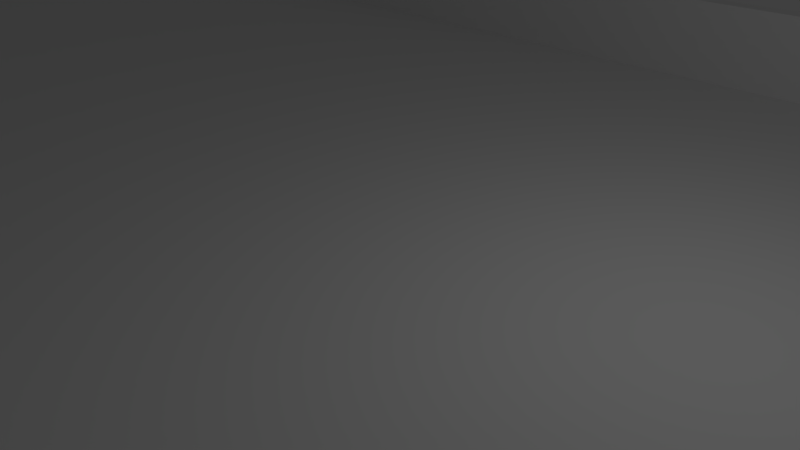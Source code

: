 # Source: curve.blend  (saved by Blender 2.72.0; exported with 4.5.12 LTS)
import bpy
from mathutils import Matrix  # noqa: F401  (used for matrix-valued properties, if any)

bpy.ops.wm.read_factory_settings(use_empty=True)
scene = bpy.context.scene
scene.name = 'Scene'

# ---- collections
col_collection_1 = bpy.data.collections.new('Collection 1'); scene.collection.children.link(col_collection_1)

# ---- materials (node trees are filled in below, after node groups)
mat_rect = bpy.data.materials.new('rect')
mat_rect.alpha_threshold = 0.0
mat_rect.use_transparent_shadow = False
mat_rect.roughness = 0.5
mat_rect.line_color = (0.0, 0.0, 0.0, 1.0)
mat_curve = bpy.data.materials.new('curve')
mat_curve.alpha_threshold = 0.0
mat_curve.use_transparent_shadow = False
mat_curve.roughness = 0.5
mat_curve.line_color = (0.0, 0.0, 0.0, 1.0)

# ---- material node trees

# ---- world
world_world = bpy.data.worlds.new('World'); scene.world = world_world
world_world.color = (0.05088, 0.05088, 0.05088)
world_world.use_sun_shadow = False
world_world.sun_shadow_jitter_overblur = 0.0
world_world.cycles.sampling_method = 'MANUAL'
world_world.cycles.sample_map_resolution = 256

# ---- cameras
cam_camera = bpy.data.cameras.new('Camera')
cam_camera.clip_end = 100.0
cam_camera.lens = 35.0
cam_camera.sensor_width = 32.0
cam_camera.sensor_height = 18.0
cam_camera.ortho_scale = 7.314
cam_camera.dof.focus_distance = 0.0
cam_camera.dof.aperture_fstop = 128.0

# ---- lights
light_lamp = bpy.data.lights.new('Lamp', 'POINT')
light_lamp.transmission_factor = 0.0
light_lamp.cutoff_distance = 30.0
light_lamp.energy = 100.0
light_lamp.shadow_buffer_clip_start = 1.001
light_lamp.shadow_soft_size = 0.1
light_lamp.shadow_maximum_resolution = 0.006
light_lamp.use_absolute_resolution = True
light_lamp.cycles.use_multiple_importance_sampling = False

# ---- meshes
me_rect = bpy.data.meshes.new('rect')
me_rect.from_pydata([(-29.19, -9.086, -0.1841), (-31.36, -9.101, -0.1654), (-29.33, 8.942, 0.3583), (-29.19, -9.085, 0.358), (-31.35, -9.101, 0.3767), (-31.5, 8.927, 0.377), (-29.19, -9.086, -0.1841), (-31.36, -9.101, -0.1654), (-29.19, -9.085, 0.358), (-31.35, -9.101, 0.3767), (-29.19, -9.585, -0.1841), (-31.35, -9.601, -0.1654), (-29.18, -9.585, 0.358), (-31.35, -9.601, 0.3767), (-29.17, -9.178, 1.858), (-31.34, -9.193, 1.877), (-29.17, -9.493, 1.858), (-31.33, -9.509, 1.877), (-29.34, 8.942, -0.1838), (-31.5, 8.926, -0.1651), (-29.33, 8.942, 0.3583), (-31.5, 8.927, 0.377), (-29.34, 8.942, -0.1838), (-31.5, 8.926, -0.1651), (-29.33, 8.942, 0.3583), (-31.5, 8.927, 0.377), (-29.34, 9.442, -0.1838), (-31.51, 9.426, -0.1651), (-29.34, 9.442, 0.3584), (-31.5, 9.427, 0.377), (-29.32, 9.034, 1.858), (-31.48, 9.019, 1.877), (-29.32, 9.35, 1.858), (-31.49, 9.334, 1.877), (-27.02, -9.07, -0.2027), (-29.19, -9.086, -0.1841), (-27.16, 8.957, 0.3397), (-27.02, -9.07, 0.3394), (-29.19, -9.085, 0.358), (-29.33, 8.942, 0.3583), (-27.02, -9.07, -0.2027), (-29.19, -9.086, -0.1841), (-27.02, -9.07, 0.3394), (-29.19, -9.085, 0.358), (-27.02, -9.57, -0.2027), (-29.19, -9.585, -0.1841), (-27.02, -9.57, 0.3394), (-29.18, -9.585, 0.358), (-27.0, -9.162, 1.839), (-29.17, -9.178, 1.858), (-27.0, -9.478, 1.839), (-29.17, -9.493, 1.858), (-27.17, 8.957, -0.2024), (-29.34, 8.942, -0.1838), (-27.16, 8.957, 0.3397), (-29.33, 8.942, 0.3583), (-27.17, 8.957, -0.2024), (-29.34, 8.942, -0.1838), (-27.16, 8.957, 0.3397), (-29.33, 8.942, 0.3583), (-27.17, 9.457, -0.2024), (-29.34, 9.442, -0.1838), (-27.17, 9.457, 0.3397), (-29.34, 9.442, 0.3584), (-27.15, 9.05, 1.84), (-29.32, 9.034, 1.858), (-27.15, 9.365, 1.84), (-29.32, 9.35, 1.858), (-24.86, -9.055, -0.2214), (-27.02, -9.07, -0.2027), (-25.0, 8.973, 0.321), (-24.85, -9.055, 0.3207), (-27.02, -9.07, 0.3394), (-27.16, 8.957, 0.3397), (-24.86, -9.055, -0.2214), (-27.02, -9.07, -0.2027), (-24.85, -9.055, 0.3207), (-27.02, -9.07, 0.3394), (-24.85, -9.555, -0.2214), (-27.02, -9.57, -0.2027), (-24.85, -9.555, 0.3207), (-27.02, -9.57, 0.3394), (-24.84, -9.147, 1.821), (-27.0, -9.162, 1.839), (-24.83, -9.462, 1.821), (-27.0, -9.478, 1.839), (-25.0, 8.973, -0.2211), (-27.17, 8.957, -0.2024), (-25.0, 8.973, 0.321), (-27.16, 8.957, 0.3397), (-25.0, 8.973, -0.2211), (-27.17, 8.957, -0.2024), (-25.0, 8.973, 0.321), (-27.16, 8.957, 0.3397), (-25.01, 9.473, -0.2211), (-27.17, 9.457, -0.2024), (-25.0, 9.473, 0.3211), (-27.17, 9.457, 0.3397), (-24.98, 9.065, 1.821), (-27.15, 9.05, 1.84), (-24.99, 9.38, 1.821), (-27.15, 9.365, 1.84), (-22.69, -9.039, -0.24), (-24.86, -9.055, -0.2214), (-22.83, 8.988, 0.3024), (-22.69, -9.039, 0.3021), (-24.85, -9.055, 0.3207), (-25.0, 8.973, 0.321), (-22.69, -9.039, -0.24), (-24.86, -9.055, -0.2214), (-22.69, -9.039, 0.3021), (-24.85, -9.055, 0.3207), (-22.69, -9.539, -0.24), (-24.85, -9.555, -0.2214), (-22.68, -9.539, 0.3021), (-24.85, -9.555, 0.3207), (-22.67, -9.132, 1.802), (-24.84, -9.147, 1.821), (-22.67, -9.447, 1.802), (-24.83, -9.462, 1.821), (-22.84, 8.988, -0.2397), (-25.0, 8.973, -0.2211), (-22.83, 8.988, 0.3024), (-25.0, 8.973, 0.321), (-22.84, 8.988, -0.2397), (-25.0, 8.973, -0.2211), (-22.83, 8.988, 0.3024), (-25.0, 8.973, 0.321), (-22.84, 9.488, -0.2397), (-25.01, 9.473, -0.2211), (-22.84, 9.488, 0.3024), (-25.0, 9.473, 0.3211), (-22.82, 9.08, 1.802), (-24.98, 9.065, 1.821), (-22.82, 9.396, 1.802), (-24.99, 9.38, 1.821), (-20.53, -9.024, -0.2587), (-22.69, -9.039, -0.24), (-20.66, 9.003, 0.2837), (-20.52, -9.024, 0.2834), (-22.69, -9.039, 0.3021), (-22.83, 8.988, 0.3024), (-20.53, -9.024, -0.2587), (-22.69, -9.039, -0.24), (-20.52, -9.024, 0.2834), (-22.69, -9.039, 0.3021), (-20.52, -9.524, -0.2587), (-22.69, -9.539, -0.24), (-20.52, -9.524, 0.2834), (-22.68, -9.539, 0.3021), (-20.5, -9.116, 1.783), (-22.67, -9.132, 1.802), (-20.5, -9.432, 1.783), (-22.67, -9.447, 1.802), (-20.67, 9.003, -0.2584), (-22.84, 8.988, -0.2397), (-20.66, 9.003, 0.2837), (-22.83, 8.988, 0.3024), (-20.67, 9.003, -0.2584), (-22.84, 8.988, -0.2397), (-20.66, 9.003, 0.2837), (-22.83, 8.988, 0.3024), (-20.67, 9.503, -0.2584), (-22.84, 9.488, -0.2397), (-20.67, 9.503, 0.2838), (-22.84, 9.488, 0.3024), (-20.65, 9.096, 1.784), (-22.82, 9.08, 1.802), (-20.65, 9.411, 1.784), (-22.82, 9.396, 1.802), (-18.42, -9.009, -0.2768), (-20.53, -9.024, -0.2587), (-18.55, 9.018, 0.2655), (-18.41, -9.009, 0.2653), (-20.52, -9.024, 0.2834), (-20.66, 9.003, 0.2837), (-18.42, -9.009, -0.2768), (-20.53, -9.024, -0.2587), (-18.41, -9.009, 0.2653), (-20.52, -9.024, 0.2834), (-18.41, -9.509, -0.2768), (-20.52, -9.524, -0.2587), (-18.41, -9.509, 0.2653), (-20.52, -9.524, 0.2834), (-18.4, -9.101, 1.765), (-20.5, -9.116, 1.783), (-18.39, -9.417, 1.765), (-20.5, -9.432, 1.783), (-18.56, 9.018, -0.2766), (-20.67, 9.003, -0.2584), (-18.55, 9.018, 0.2655), (-20.66, 9.003, 0.2837), (-18.56, 9.018, -0.2766), (-20.67, 9.003, -0.2584), (-18.55, 9.018, 0.2655), (-20.66, 9.003, 0.2837), (-18.56, 9.518, -0.2766), (-20.67, 9.503, -0.2584), (-18.55, 9.518, 0.2655), (-20.67, 9.503, 0.2838), (-18.54, 9.111, 1.765), (-20.65, 9.096, 1.784), (-18.54, 9.426, 1.765), (-20.65, 9.411, 1.784), (-16.42, -8.995, -0.294), (-18.42, -9.009, -0.2768), (-16.54, 9.032, 0.2482), (-16.41, -8.995, 0.2481), (-18.41, -9.009, 0.2653), (-18.55, 9.018, 0.2655), (-16.42, -8.995, -0.294), (-18.42, -9.009, -0.2768), (-16.41, -8.995, 0.2481), (-18.41, -9.009, 0.2653), (-16.41, -9.495, -0.294), (-18.41, -9.509, -0.2768), (-16.41, -9.495, 0.2481), (-18.41, -9.509, 0.2653), (-16.4, -9.087, 1.748), (-18.4, -9.101, 1.765), (-16.4, -9.403, 1.748), (-18.39, -9.417, 1.765), (-16.54, 9.032, -0.2939), (-18.56, 9.018, -0.2766), (-16.54, 9.033, 0.2482), (-18.55, 9.018, 0.2655), (-16.54, 9.032, -0.2939), (-18.56, 9.018, -0.2766), (-16.54, 9.033, 0.2482), (-18.55, 9.018, 0.2655), (-16.55, 9.532, -0.2939), (-18.56, 9.518, -0.2766), (-16.54, 9.532, 0.2482), (-18.55, 9.518, 0.2655), (-16.53, 9.125, 1.748), (-18.54, 9.111, 1.765), (-16.53, 9.44, 1.748), (-18.54, 9.426, 1.765), (-14.42, -8.981, -0.3112), (-16.42, -8.995, -0.294), (-14.53, 9.047, 0.2309), (-14.42, -8.981, 0.2309), (-16.41, -8.995, 0.2481), (-16.54, 9.033, 0.2482), (-14.42, -8.981, -0.3112), (-16.42, -8.995, -0.294), (-14.42, -8.981, 0.2309), (-16.41, -8.995, 0.2481), (-14.42, -9.481, -0.3112), (-16.41, -9.495, -0.294), (-14.41, -9.481, 0.2309), (-16.41, -9.495, 0.2481), (-14.4, -9.073, 1.731), (-16.4, -9.087, 1.748), (-14.4, -9.389, 1.731), (-16.4, -9.403, 1.748), (-14.53, 9.047, -0.3112), (-16.54, 9.032, -0.2939), (-14.53, 9.047, 0.2309), (-16.54, 9.032, 0.2482), (-14.53, 9.047, -0.3112), (-16.54, 9.032, -0.2939), (-14.53, 9.047, 0.2309), (-16.54, 9.032, 0.2482), (-14.53, 9.547, -0.3112), (-16.55, 9.532, -0.2939), (-14.53, 9.547, 0.2309), (-16.54, 9.532, 0.2482), (-14.52, 9.139, 1.731), (-16.53, 9.125, 1.748), (-14.52, 9.455, 1.731), (-16.53, 9.44, 1.748), (-12.42, -8.971, -0.3238), (-14.42, -8.981, -0.3112), (-12.51, 9.057, 0.2182), (-12.42, -8.971, 0.2183), (-14.42, -8.981, 0.2309), (-14.53, 9.047, 0.2309), (-12.42, -8.971, -0.3238), (-14.42, -8.981, -0.3112), (-12.42, -8.971, 0.2183), (-14.42, -8.981, 0.2309), (-12.42, -9.471, -0.3238), (-14.42, -9.481, -0.3112), (-12.42, -9.471, 0.2183), (-14.41, -9.481, 0.2309), (-12.41, -9.063, 1.718), (-14.4, -9.073, 1.731), (-12.41, -9.378, 1.718), (-14.4, -9.389, 1.731), (-12.52, 9.057, -0.3239), (-14.53, 9.047, -0.3112), (-12.51, 9.057, 0.2182), (-14.53, 9.047, 0.2309), (-12.52, 9.057, -0.3239), (-14.53, 9.047, -0.3112), (-12.51, 9.057, 0.2182), (-14.53, 9.047, 0.2309), (-12.52, 9.557, -0.3239), (-14.53, 9.547, -0.3112), (-12.52, 9.557, 0.2182), (-14.53, 9.547, 0.2309), (-12.5, 9.149, 1.718), (-14.52, 9.139, 1.731), (-12.51, 9.465, 1.718), (-14.52, 9.455, 1.731), (-10.42, -8.961, -0.3358), (-12.42, -8.971, -0.3238), (-10.5, 9.067, 0.2062), (-10.42, -8.961, 0.2064), (-12.42, -8.971, 0.2183), (-12.51, 9.057, 0.2182), (-10.42, -8.961, -0.3358), (-12.42, -8.971, -0.3238), (-10.42, -8.961, 0.2064), (-12.42, -8.971, 0.2183), (-10.42, -9.461, -0.3358), (-12.42, -9.471, -0.3238), (-10.42, -9.461, 0.2064), (-12.42, -9.471, 0.2183), (-10.41, -9.053, 1.706), (-12.41, -9.063, 1.718), (-10.41, -9.368, 1.706), (-12.41, -9.378, 1.718), (-10.5, 9.067, -0.336), (-12.52, 9.057, -0.3239), (-10.5, 9.067, 0.2062), (-12.51, 9.057, 0.2182), (-10.5, 9.067, -0.336), (-12.52, 9.057, -0.3239), (-10.5, 9.067, 0.2062), (-12.51, 9.057, 0.2182), (-10.51, 9.567, -0.336), (-12.52, 9.557, -0.3239), (-10.5, 9.567, 0.2062), (-12.52, 9.557, 0.2182), (-10.49, 9.159, 1.706), (-12.5, 9.149, 1.718), (-10.49, 9.475, 1.706), (-12.51, 9.465, 1.718), (-8.427, -8.953, -0.3453), (-10.42, -8.961, -0.3358), (-8.487, 9.075, 0.1966), (-8.425, -8.953, 0.1969), (-10.42, -8.961, 0.2064), (-10.5, 9.067, 0.2062), (-8.427, -8.953, -0.3453), (-10.42, -8.961, -0.3358), (-8.425, -8.953, 0.1969), (-10.42, -8.961, 0.2064), (-8.426, -9.453, -0.3452), (-10.42, -9.461, -0.3358), (-8.423, -9.453, 0.1969), (-10.42, -9.461, 0.2064), (-8.419, -9.045, 1.697), (-10.41, -9.053, 1.706), (-8.418, -9.361, 1.697), (-10.41, -9.368, 1.706), (-8.489, 9.075, -0.3455), (-10.5, 9.067, -0.336), (-8.487, 9.075, 0.1966), (-10.5, 9.067, 0.2062), (-8.489, 9.075, -0.3455), (-10.5, 9.067, -0.336), (-8.487, 9.075, 0.1966), (-10.5, 9.067, 0.2062), (-8.491, 9.575, -0.3455), (-10.51, 9.567, -0.336), (-8.489, 9.575, 0.1966), (-10.5, 9.567, 0.2062), (-8.481, 9.167, 1.697), (-10.49, 9.159, 1.706), (-8.482, 9.483, 1.697), (-10.49, 9.475, 1.706), (-6.43, -8.948, -0.3514), (-8.427, -8.953, -0.3453), (-6.473, 9.08, 0.1903), (-6.428, -8.948, 0.1907), (-8.425, -8.953, 0.1969), (-8.487, 9.075, 0.1966), (-6.43, -8.948, -0.3514), (-8.427, -8.953, -0.3453), (-6.428, -8.948, 0.1907), (-8.425, -8.953, 0.1969), (-6.429, -9.448, -0.3514), (-8.426, -9.453, -0.3452), (-6.427, -9.448, 0.1907), (-8.423, -9.453, 0.1969), (-6.423, -9.04, 1.691), (-8.419, -9.045, 1.697), (-6.423, -9.356, 1.691), (-8.417, -9.361, 1.697), (-6.475, 9.08, -0.3518), (-8.489, 9.075, -0.3455), (-6.473, 9.08, 0.1903), (-8.487, 9.075, 0.1966), (-6.475, 9.08, -0.3518), (-8.489, 9.075, -0.3455), (-6.473, 9.08, 0.1903), (-8.487, 9.075, 0.1966), (-6.476, 9.58, -0.3518), (-8.491, 9.575, -0.3455), (-6.474, 9.58, 0.1903), (-8.489, 9.575, 0.1966), (-6.469, 9.172, 1.69), (-8.481, 9.167, 1.697), (-6.47, 9.488, 1.69), (-8.482, 9.483, 1.697), (-4.432, -8.943, -0.3577), (-6.43, -8.948, -0.3514), (-4.459, 9.085, 0.1841), (-4.431, -8.943, 0.1845), (-6.428, -8.948, 0.1907), (-6.473, 9.08, 0.1903), (-4.432, -8.943, -0.3577), (-6.43, -8.948, -0.3514), (-4.431, -8.943, 0.1845), (-6.428, -8.948, 0.1907), (-4.432, -9.443, -0.3576), (-6.429, -9.448, -0.3514), (-4.431, -9.443, 0.1845), (-6.427, -9.448, 0.1907), (-4.428, -9.035, 1.684), (-6.423, -9.04, 1.691), (-4.428, -9.35, 1.684), (-6.423, -9.356, 1.691), (-4.46, 9.085, -0.358), (-6.475, 9.08, -0.3518), (-4.459, 9.085, 0.1841), (-6.473, 9.08, 0.1903), (-4.46, 9.085, -0.358), (-6.475, 9.08, -0.3518), (-4.459, 9.085, 0.1841), (-6.473, 9.08, 0.1903), (-4.461, 9.585, -0.358), (-6.476, 9.58, -0.3518), (-4.46, 9.585, 0.1841), (-6.474, 9.58, 0.1903), (-4.456, 9.177, 1.684), (-6.469, 9.172, 1.69), (-4.457, 9.493, 1.684), (-6.47, 9.488, 1.69), (-2.434, -8.942, -0.3586), (-4.432, -8.943, -0.3577), (-2.447, 9.086, 0.1831), (-2.434, -8.942, 0.1835), (-4.431, -8.943, 0.1845), (-4.459, 9.085, 0.1841), (-2.434, -8.942, -0.3586), (-4.432, -8.943, -0.3577), (-2.434, -8.942, 0.1835), (-4.431, -8.943, 0.1845), (-2.434, -9.442, -0.3586), (-4.432, -9.443, -0.3576), (-2.434, -9.442, 0.1836), (-4.431, -9.443, 0.1845), (-2.433, -9.034, 1.684), (-4.428, -9.035, 1.684), (-2.432, -9.35, 1.684), (-4.428, -9.35, 1.684), (-2.447, 9.086, -0.359), (-4.46, 9.085, -0.358), (-2.447, 9.086, 0.1831), (-4.459, 9.085, 0.1841), (-2.447, 9.086, -0.359), (-4.46, 9.085, -0.358), (-2.447, 9.086, 0.1831), (-4.459, 9.085, 0.1841), (-2.447, 9.586, -0.359), (-4.461, 9.585, -0.358), (-2.447, 9.586, 0.1831), (-4.46, 9.585, 0.1841), (-2.445, 9.178, 1.683), (-4.456, 9.177, 1.684), (-2.446, 9.494, 1.683), (-4.457, 9.493, 1.684), (-0.4367, -8.941, -0.3594), (-2.434, -8.942, -0.3586), (-0.4343, 9.087, 0.1823), (-0.4367, -8.941, 0.1827), (-2.434, -8.942, 0.1835), (-2.447, 9.086, 0.1831), (-0.4367, -8.941, -0.3594), (-2.434, -8.942, -0.3586), (-0.4367, -8.941, 0.1827), (-2.434, -8.942, 0.1835), (-0.4367, -9.441, -0.3594), (-2.434, -9.442, -0.3586), (-0.4368, -9.441, 0.1827), (-2.434, -9.442, 0.1836), (-0.437, -9.033, 1.683), (-2.433, -9.034, 1.684), (-0.437, -9.349, 1.683), (-2.432, -9.35, 1.684), (-0.4342, 9.087, -0.3598), (-2.447, 9.086, -0.359), (-0.4343, 9.087, 0.1823), (-2.447, 9.086, 0.1831), (-0.4342, 9.087, -0.3598), (-2.447, 9.086, -0.359), (-0.4343, 9.087, 0.1823), (-2.447, 9.086, 0.1831), (-0.4342, 9.587, -0.3598), (-2.447, 9.586, -0.359), (-0.4342, 9.587, 0.1823), (-2.447, 9.586, 0.1831), (-0.4345, 9.179, 1.682), (-2.445, 9.178, 1.683), (-0.4345, 9.495, 1.682), (-2.446, 9.494, 1.683), (1.562, -8.942, -0.358), (-0.4367, -8.941, -0.3594), (1.576, 9.086, 0.1837), (1.561, -8.942, 0.1841), (-0.4367, -8.941, 0.1827), (-0.4343, 9.087, 0.1823), (1.562, -8.942, -0.358), (-0.4367, -8.941, -0.3594), (1.561, -8.942, 0.1841), (-0.4367, -8.941, 0.1827), (1.561, -9.442, -0.358), (-0.4367, -9.441, -0.3594), (1.561, -9.442, 0.1841), (-0.4368, -9.441, 0.1827), (1.559, -9.035, 1.684), (-0.437, -9.033, 1.683), (1.559, -9.35, 1.684), (-0.437, -9.349, 1.683), (1.577, 9.086, -0.3584), (-0.4342, 9.087, -0.3598), (1.576, 9.086, 0.1837), (-0.4343, 9.087, 0.1823), (1.577, 9.086, -0.3584), (-0.4342, 9.087, -0.3598), (1.576, 9.086, 0.1837), (-0.4343, 9.087, 0.1823), (1.577, 9.586, -0.3584), (-0.4342, 9.587, -0.3598), (1.577, 9.586, 0.1837), (-0.4342, 9.587, 0.1823), (1.575, 9.178, 1.684), (-0.4345, 9.179, 1.682), (1.575, 9.493, 1.684), (-0.4345, 9.495, 1.682), (3.56, -8.945, -0.3546), (1.562, -8.942, -0.358), (3.585, 9.083, 0.1872), (3.559, -8.945, 0.1876), (1.561, -8.942, 0.1841), (1.576, 9.086, 0.1837), (3.56, -8.945, -0.3546), (1.562, -8.942, -0.358), (3.559, -8.945, 0.1876), (1.561, -8.942, 0.1841), (3.559, -9.445, -0.3546), (1.561, -9.442, -0.358), (3.558, -9.445, 0.1876), (1.561, -9.442, 0.1841), (3.556, -9.037, 1.688), (1.559, -9.035, 1.684), (3.556, -9.353, 1.688), (1.559, -9.35, 1.684), (3.586, 9.083, -0.355), (1.577, 9.086, -0.3584), (3.585, 9.083, 0.1872), (1.576, 9.086, 0.1837), (3.586, 9.083, -0.355), (1.577, 9.086, -0.3584), (3.585, 9.083, 0.1872), (1.576, 9.086, 0.1837), (3.587, 9.583, -0.355), (1.577, 9.586, -0.3584), (3.586, 9.583, 0.1872), (1.577, 9.586, 0.1837), (3.583, 9.175, 1.687), (1.575, 9.178, 1.684), (3.583, 9.491, 1.687), (1.575, 9.493, 1.684), (5.558, -8.948, -0.3509), (3.56, -8.945, -0.3546), (5.594, 9.08, 0.1908), (5.557, -8.948, 0.1912), (3.559, -8.945, 0.1876), (3.585, 9.083, 0.1872), (5.558, -8.948, -0.3509), (3.56, -8.945, -0.3546), (5.557, -8.948, 0.1912), (3.559, -8.945, 0.1876), (5.557, -9.448, -0.3509), (3.559, -9.445, -0.3546), (5.556, -9.448, 0.1912), (3.558, -9.445, 0.1876), (5.553, -9.04, 1.691), (3.556, -9.037, 1.688), (5.553, -9.356, 1.691), (3.556, -9.353, 1.688), (5.595, 9.08, -0.3513), (3.586, 9.083, -0.355), (5.594, 9.08, 0.1908), (3.585, 9.083, 0.1872), (5.595, 9.08, -0.3513), (3.586, 9.083, -0.355), (5.594, 9.08, 0.1908), (3.585, 9.083, 0.1872), (5.596, 9.58, -0.3513), (3.587, 9.583, -0.355), (5.595, 9.58, 0.1908), (3.586, 9.583, 0.1872), (5.59, 9.172, 1.691), (3.583, 9.175, 1.687), (5.591, 9.488, 1.691), (3.583, 9.491, 1.687), (7.558, -8.953, -0.3448), (5.558, -8.948, -0.3509), (7.598, 9.075, 0.1969), (7.556, -8.953, 0.1973), (5.557, -8.948, 0.1912), (5.594, 9.08, 0.1908), (7.558, -8.953, -0.3448), (5.558, -8.948, -0.3509), (7.556, -8.953, 0.1973), (5.557, -8.948, 0.1912), (7.557, -9.453, -0.3448), (5.557, -9.448, -0.3509), (7.555, -9.453, 0.1973), (5.556, -9.448, 0.1912), (7.552, -9.045, 1.697), (5.553, -9.04, 1.691), (7.551, -9.361, 1.697), (5.553, -9.356, 1.691), (7.6, 9.075, -0.3452), (5.595, 9.08, -0.3513), (7.598, 9.075, 0.1969), (5.594, 9.08, 0.1908), (7.6, 9.075, -0.3452), (5.595, 9.08, -0.3513), (7.598, 9.075, 0.1969), (5.594, 9.08, 0.1908), (7.601, 9.575, -0.3452), (5.596, 9.58, -0.3513), (7.599, 9.575, 0.1969), (5.595, 9.58, 0.1908), (7.594, 9.167, 1.697), (5.59, 9.172, 1.691), (7.595, 9.483, 1.697), (5.591, 9.488, 1.691), (9.557, -8.958, -0.3387), (7.558, -8.953, -0.3448), (9.602, 9.07, 0.2031), (9.555, -8.958, 0.2034), (7.556, -8.953, 0.1973), (7.598, 9.075, 0.1969), (9.557, -8.958, -0.3387), (7.558, -8.953, -0.3448), (9.555, -8.958, 0.2034), (7.556, -8.953, 0.1973), (9.556, -9.458, -0.3387), (7.557, -9.453, -0.3448), (9.554, -9.458, 0.2034), (7.555, -9.453, 0.1973), (9.55, -9.05, 1.703), (7.552, -9.045, 1.697), (9.549, -9.366, 1.703), (7.551, -9.361, 1.697), (9.604, 9.07, -0.3391), (7.6, 9.075, -0.3452), (9.602, 9.07, 0.2031), (7.598, 9.075, 0.197), (9.604, 9.07, -0.3391), (7.6, 9.075, -0.3452), (9.602, 9.07, 0.2031), (7.598, 9.075, 0.197), (9.606, 9.57, -0.3391), (7.601, 9.575, -0.3452), (9.604, 9.57, 0.2031), (7.599, 9.575, 0.1969), (9.598, 9.162, 1.703), (7.594, 9.167, 1.697), (9.599, 9.478, 1.703), (7.595, 9.483, 1.697), (11.56, -8.964, -0.332), (9.557, -8.958, -0.3387), (11.6, 9.064, 0.2098), (11.55, -8.964, 0.2101), (9.555, -8.958, 0.2034), (9.602, 9.07, 0.2031), (11.56, -8.964, -0.332), (9.557, -8.958, -0.3387), (11.55, -8.964, 0.2101), (9.555, -8.958, 0.2034), (11.56, -9.464, -0.332), (9.556, -9.458, -0.3387), (11.55, -9.464, 0.2101), (9.554, -9.458, 0.2034), (11.55, -9.056, 1.71), (9.55, -9.05, 1.703), (11.55, -9.372, 1.71), (9.549, -9.366, 1.703), (11.61, 9.064, -0.3324), (9.604, 9.07, -0.3391), (11.6, 9.064, 0.2098), (9.602, 9.07, 0.2031), (11.61, 9.064, -0.3324), (9.604, 9.07, -0.3391), (11.6, 9.064, 0.2098), (9.602, 9.07, 0.2031), (11.61, 9.564, -0.3324), (9.606, 9.57, -0.3391), (11.61, 9.564, 0.2098), (9.604, 9.57, 0.203), (11.6, 9.156, 1.71), (9.598, 9.162, 1.703), (11.6, 9.472, 1.71), (9.599, 9.478, 1.703), (13.56, -8.97, -0.325), (11.56, -8.964, -0.332), (13.61, 9.058, 0.2169), (13.55, -8.97, 0.2172), (11.55, -8.964, 0.2101), (11.6, 9.064, 0.2098), (13.56, -8.97, -0.325), (11.56, -8.964, -0.332), (13.55, -8.97, 0.2172), (11.55, -8.964, 0.2101), (13.55, -9.47, -0.325), (11.56, -9.464, -0.332), (13.55, -9.47, 0.2172), (11.55, -9.464, 0.2101), (13.55, -9.062, 1.717), (11.55, -9.056, 1.71), (13.55, -9.377, 1.717), (11.55, -9.372, 1.71), (13.61, 9.058, -0.3253), (11.61, 9.064, -0.3324), (13.61, 9.058, 0.2169), (11.6, 9.064, 0.2098), (13.61, 9.058, -0.3253), (11.61, 9.064, -0.3324), (13.61, 9.058, 0.2169), (11.6, 9.064, 0.2098), (13.61, 9.558, -0.3253), (11.61, 9.564, -0.3324), (13.61, 9.558, 0.2168), (11.61, 9.564, 0.2098), (13.6, 9.151, 1.717), (11.6, 9.156, 1.71), (13.6, 9.466, 1.717), (11.6, 9.472, 1.71), (15.56, -8.975, -0.3179), (13.56, -8.97, -0.325), (15.61, 9.053, 0.2239), (15.55, -8.975, 0.2242), (13.55, -8.97, 0.2172), (13.61, 9.058, 0.2169), (15.56, -8.975, -0.3179), (13.56, -8.97, -0.325), (15.55, -8.975, 0.2242), (13.55, -8.97, 0.2172), (15.55, -9.475, -0.3179), (13.55, -9.47, -0.325), (15.55, -9.475, 0.2242), (13.55, -9.47, 0.2172), (15.55, -9.068, 1.724), (13.55, -9.062, 1.717), (15.55, -9.383, 1.724), (13.55, -9.377, 1.717), (15.61, 9.053, -0.3183), (13.61, 9.058, -0.3253), (15.61, 9.053, 0.2239), (13.61, 9.058, 0.2169), (15.61, 9.053, -0.3183), (13.61, 9.058, -0.3253), (15.61, 9.053, 0.2239), (13.61, 9.058, 0.2169), (15.61, 9.553, -0.3183), (13.61, 9.558, -0.3253), (15.61, 9.553, 0.2239), (13.61, 9.558, 0.2168), (15.6, 9.145, 1.724), (13.6, 9.151, 1.717), (15.6, 9.46, 1.724), (13.6, 9.466, 1.717), (17.56, -8.981, -0.3112), (15.56, -8.975, -0.3179), (17.6, 9.047, 0.2306), (17.55, -8.981, 0.2309), (15.55, -8.975, 0.2242), (15.61, 9.053, 0.2239), (17.56, -8.981, -0.3112), (15.56, -8.975, -0.3179), (17.55, -8.981, 0.2309), (15.55, -8.975, 0.2242), (17.56, -9.481, -0.3112), (15.55, -9.475, -0.3179), (17.55, -9.481, 0.2309), (15.55, -9.475, 0.2242), (17.55, -9.073, 1.731), (15.55, -9.067, 1.724), (17.55, -9.389, 1.731), (15.55, -9.383, 1.724), (17.61, 9.047, -0.3116), (15.61, 9.053, -0.3183), (17.6, 9.047, 0.2306), (15.61, 9.053, 0.2239), (17.61, 9.047, -0.3116), (15.61, 9.053, -0.3183), (17.6, 9.047, 0.2306), (15.61, 9.053, 0.2239), (17.61, 9.547, -0.3116), (15.61, 9.553, -0.3183), (17.6, 9.547, 0.2306), (15.61, 9.553, 0.2239), (17.6, 9.139, 1.731), (15.6, 9.145, 1.724), (17.6, 9.455, 1.731), (15.6, 9.46, 1.724), (19.56, -8.986, -0.3045), (17.56, -8.981, -0.3112), (19.6, 9.042, 0.2373), (19.56, -8.986, 0.2376), (17.55, -8.981, 0.2309), (17.6, 9.047, 0.2306), (19.56, -8.986, -0.3045), (17.56, -8.981, -0.3112), (19.56, -8.986, 0.2376), (17.55, -8.981, 0.2309), (19.56, -9.486, -0.3045), (17.56, -9.481, -0.3112), (19.55, -9.486, 0.2376), (17.55, -9.481, 0.2309), (19.55, -9.079, 1.738), (17.55, -9.073, 1.731), (19.55, -9.394, 1.738), (17.55, -9.389, 1.731), (19.6, 9.041, -0.3049), (17.61, 9.047, -0.3116), (19.6, 9.042, 0.2373), (17.6, 9.047, 0.2306), (19.6, 9.041, -0.3049), (17.61, 9.047, -0.3116), (19.6, 9.042, 0.2373), (17.6, 9.047, 0.2306), (19.6, 9.541, -0.3049), (17.61, 9.547, -0.3116), (19.6, 9.542, 0.2373), (17.6, 9.547, 0.2306), (19.6, 9.134, 1.737), (17.6, 9.139, 1.731), (19.6, 9.449, 1.737), (17.6, 9.455, 1.731), (21.56, -8.991, -0.2987), (19.56, -8.986, -0.3045), (21.6, 9.037, 0.2431), (21.56, -8.991, 0.2434), (19.56, -8.986, 0.2376), (19.6, 9.042, 0.2373), (21.56, -8.991, -0.2987), (19.56, -8.986, -0.3045), (21.56, -8.991, 0.2434), (19.56, -8.986, 0.2376), (21.56, -9.491, -0.2987), (19.56, -9.486, -0.3045), (21.55, -9.491, 0.2434), (19.55, -9.486, 0.2376), (21.55, -9.083, 1.743), (19.55, -9.079, 1.738), (21.55, -9.399, 1.743), (19.55, -9.394, 1.738), (21.6, 9.037, -0.299), (19.6, 9.041, -0.3049), (21.6, 9.037, 0.2431), (19.6, 9.042, 0.2373), (21.6, 9.037, -0.299), (19.6, 9.041, -0.3049), (21.6, 9.037, 0.2431), (19.6, 9.042, 0.2373), (21.6, 9.537, -0.2991), (19.6, 9.541, -0.3049), (21.6, 9.537, 0.2431), (19.6, 9.542, 0.2373), (21.59, 9.129, 1.743), (19.6, 9.134, 1.737), (21.59, 9.445, 1.743), (19.6, 9.449, 1.737), (23.56, -8.996, -0.2932), (21.56, -8.991, -0.2987), (23.59, 9.032, 0.2486), (23.56, -8.996, 0.2489), (21.56, -8.991, 0.2434), (21.6, 9.037, 0.2431), (23.56, -8.996, -0.2932), (21.56, -8.991, -0.2987), (23.56, -8.996, 0.2489), (21.56, -8.991, 0.2434), (23.56, -9.496, -0.2932), (21.56, -9.491, -0.2987), (23.56, -9.496, 0.2489), (21.55, -9.491, 0.2434), (23.55, -9.088, 1.749), (21.55, -9.083, 1.743), (23.55, -9.403, 1.749), (21.55, -9.399, 1.743), (23.6, 9.032, -0.2936), (21.6, 9.037, -0.299), (23.59, 9.032, 0.2486), (21.6, 9.037, 0.2431), (23.6, 9.032, -0.2936), (21.6, 9.037, -0.299), (23.59, 9.032, 0.2486), (21.6, 9.037, 0.2431), (23.6, 9.532, -0.2936), (21.6, 9.537, -0.2991), (23.6, 9.532, 0.2485), (21.6, 9.537, 0.2431), (23.59, 9.124, 1.749), (21.59, 9.129, 1.743), (23.59, 9.44, 1.749), (21.59, 9.445, 1.743), (25.56, -9.0, -0.2881), (23.56, -8.996, -0.2932), (25.59, 9.028, 0.2536), (25.56, -9.0, 0.254), (23.56, -8.996, 0.2489), (23.59, 9.032, 0.2486), (25.56, -9.0, -0.2881), (23.56, -8.996, -0.2932), (25.56, -9.0, 0.254), (23.56, -8.996, 0.2489), (25.56, -9.5, -0.2881), (23.56, -9.496, -0.2932), (25.56, -9.5, 0.254), (23.56, -9.496, 0.2489), (25.55, -9.092, 1.754), (23.55, -9.088, 1.749), (25.55, -9.408, 1.754), (23.55, -9.403, 1.749), (25.59, 9.028, -0.2885), (23.6, 9.032, -0.2936), (25.59, 9.028, 0.2536), (23.59, 9.032, 0.2486), (25.59, 9.028, -0.2885), (23.6, 9.032, -0.2936), (25.59, 9.028, 0.2536), (23.59, 9.032, 0.2486), (25.59, 9.528, -0.2885), (23.6, 9.532, -0.2936), (25.59, 9.528, 0.2536), (23.6, 9.532, 0.2485), (25.59, 9.12, 1.754), (23.59, 9.124, 1.749), (25.59, 9.436, 1.754), (23.59, 9.44, 1.749), (27.56, -9.003, -0.2842), (25.56, -9.0, -0.2881), (27.59, 9.025, 0.2575), (27.56, -9.003, 0.2579), (25.56, -9.0, 0.254), (25.59, 9.028, 0.2536), (27.56, -9.003, -0.2842), (25.56, -9.0, -0.2881), (27.56, -9.003, 0.2579), (25.56, -9.0, 0.254), (27.56, -9.503, -0.2842), (25.56, -9.5, -0.2881), (27.56, -9.503, 0.2579), (25.56, -9.5, 0.254), (27.56, -9.095, 1.758), (25.55, -9.092, 1.754), (27.55, -9.411, 1.758), (25.55, -9.408, 1.754), (27.59, 9.025, -0.2846), (25.59, 9.028, -0.2885), (27.59, 9.025, 0.2575), (25.59, 9.028, 0.2536), (27.59, 9.025, -0.2846), (25.59, 9.028, -0.2885), (27.59, 9.025, 0.2575), (25.59, 9.028, 0.2536), (27.59, 9.525, -0.2846), (25.59, 9.528, -0.2885), (27.59, 9.525, 0.2575), (25.59, 9.528, 0.2536), (27.58, 9.117, 1.758), (25.59, 9.12, 1.754), (27.59, 9.433, 1.758), (25.59, 9.436, 1.754), (29.56, -9.006, -0.2803), (27.56, -9.003, -0.2842), (29.58, 9.022, 0.2615), (29.56, -9.006, 0.2618), (27.56, -9.003, 0.2579), (27.59, 9.025, 0.2575), (29.56, -9.006, -0.2803), (27.56, -9.003, -0.2842), (29.56, -9.006, 0.2618), (27.56, -9.003, 0.2579), (29.56, -9.506, -0.2803), (27.56, -9.503, -0.2842), (29.56, -9.506, 0.2619), (27.56, -9.503, 0.2579), (29.56, -9.098, 1.762), (27.56, -9.095, 1.758), (29.56, -9.414, 1.762), (27.55, -9.411, 1.758), (29.58, 9.022, -0.2807), (27.59, 9.025, -0.2846), (29.58, 9.022, 0.2615), (27.59, 9.025, 0.2575), (29.58, 9.022, -0.2807), (27.59, 9.025, -0.2846), (29.58, 9.022, 0.2615), (27.59, 9.025, 0.2575), (29.59, 9.522, -0.2807), (27.59, 9.525, -0.2846), (29.58, 9.522, 0.2615), (27.59, 9.525, 0.2575), (29.58, 9.114, 1.761), (27.58, 9.117, 1.758), (29.58, 9.429, 1.761), (27.59, 9.433, 1.758), (31.56, -9.009, -0.2776), (29.56, -9.006, -0.2803), (31.58, 9.019, 0.2642), (31.56, -9.009, 0.2645), (29.56, -9.006, 0.2618), (29.58, 9.022, 0.2615), (31.56, -9.009, -0.2776), (29.56, -9.006, -0.2803), (31.56, -9.009, 0.2645), (29.56, -9.006, 0.2618), (31.56, -9.509, -0.2776), (29.56, -9.506, -0.2803), (31.56, -9.509, 0.2645), (29.56, -9.506, 0.2619), (31.56, -9.101, 1.765), (29.56, -9.098, 1.762), (31.56, -9.416, 1.765), (29.56, -9.414, 1.762), (31.58, 9.019, -0.278), (29.58, 9.022, -0.2807), (31.58, 9.019, 0.2641), (29.58, 9.022, 0.2615), (31.58, 9.019, -0.278), (29.58, 9.022, -0.2807), (31.58, 9.019, 0.2641), (29.58, 9.022, 0.2615), (31.58, 9.519, -0.278), (29.59, 9.522, -0.2807), (31.58, 9.519, 0.2641), (29.58, 9.522, 0.2615), (31.58, 9.112, 1.764), (29.58, 9.114, 1.761), (31.58, 9.427, 1.764), (29.58, 9.429, 1.761), (33.56, -9.011, -0.2752), (31.56, -9.009, -0.2776), (33.58, 9.017, 0.2665), (33.56, -9.011, 0.2669), (31.56, -9.009, 0.2645), (31.58, 9.019, 0.2642), (33.56, -9.011, -0.2752), (31.56, -9.009, -0.2776), (33.56, -9.011, 0.2669), (31.56, -9.009, 0.2645), (33.56, -9.511, -0.2752), (31.56, -9.509, -0.2776), (33.56, -9.511, 0.2669), (31.56, -9.509, 0.2645), (33.56, -9.103, 1.767), (31.56, -9.101, 1.765), (33.56, -9.418, 1.767), (31.56, -9.416, 1.765), (33.58, 9.017, -0.2756), (31.58, 9.019, -0.278), (33.58, 9.017, 0.2665), (31.58, 9.019, 0.2642), (33.58, 9.017, -0.2756), (31.58, 9.019, -0.278), (33.58, 9.017, 0.2665), (31.58, 9.019, 0.2642), (33.58, 9.517, -0.2756), (31.58, 9.519, -0.278), (33.58, 9.517, 0.2665), (31.58, 9.519, 0.2641), (33.57, 9.11, 1.767), (31.58, 9.112, 1.764), (33.57, 9.425, 1.767), (31.58, 9.427, 1.764), (35.56, -9.012, -0.2732), (33.56, -9.011, -0.2752), (35.57, 9.016, 0.2685), (35.56, -9.012, 0.2689), (33.56, -9.011, 0.2669), (33.58, 9.017, 0.2665), (35.56, -9.012, -0.2732), (33.56, -9.011, -0.2752), (35.56, -9.012, 0.2689), (33.56, -9.011, 0.2669), (35.56, -9.512, -0.2732), (33.56, -9.511, -0.2752), (35.56, -9.512, 0.2689), (33.56, -9.511, 0.2669), (35.56, -9.104, 1.769), (33.56, -9.103, 1.767), (35.56, -9.42, 1.769), (33.56, -9.418, 1.767), (35.57, 9.016, -0.2736), (33.58, 9.017, -0.2756), (35.57, 9.016, 0.2685), (33.58, 9.017, 0.2665), (35.57, 9.016, -0.2736), (33.58, 9.017, -0.2756), (35.57, 9.016, 0.2685), (33.58, 9.017, 0.2665), (35.57, 9.516, -0.2737), (33.58, 9.517, -0.2756), (35.57, 9.516, 0.2685), (33.58, 9.517, 0.2665), (35.57, 9.108, 1.768), (33.57, 9.11, 1.767), (35.57, 9.424, 1.768), (33.57, 9.425, 1.767), (37.56, -9.013, -0.2721), (35.56, -9.012, -0.2733), (37.57, 9.015, 0.2696), (37.56, -9.013, 0.27), (35.56, -9.012, 0.2689), (35.57, 9.016, 0.2685), (37.56, -9.013, -0.2721), (35.56, -9.012, -0.2733), (37.56, -9.013, 0.27), (35.56, -9.012, 0.2689), (37.56, -9.513, -0.2721), (35.56, -9.512, -0.2732), (37.56, -9.513, 0.27), (35.56, -9.512, 0.2689), (37.56, -9.105, 1.77), (35.56, -9.104, 1.769), (37.56, -9.421, 1.77), (35.56, -9.42, 1.769), (37.57, 9.015, -0.2725), (35.57, 9.016, -0.2736), (37.57, 9.015, 0.2696), (35.57, 9.016, 0.2685), (37.57, 9.015, -0.2725), (35.57, 9.016, -0.2736), (37.57, 9.015, 0.2696), (35.57, 9.016, 0.2685), (37.57, 9.515, -0.2725), (35.57, 9.516, -0.2737), (37.57, 9.515, 0.2696), (35.57, 9.516, 0.2685), (37.57, 9.107, 1.77), (35.57, 9.108, 1.768), (37.57, 9.423, 1.77), (35.57, 9.424, 1.768), (39.56, -9.014, -0.271), (37.56, -9.013, -0.2721), (39.56, 9.014, 0.2707), (39.56, -9.014, 0.2711), (37.56, -9.013, 0.27), (37.57, 9.015, 0.2696), (39.56, -9.014, -0.271), (37.56, -9.013, -0.2721), (39.56, -9.014, 0.2711), (37.56, -9.013, 0.27), (39.56, -9.514, -0.271), (37.56, -9.513, -0.2721), (39.56, -9.514, 0.2711), (37.56, -9.513, 0.27), (39.56, -9.106, 1.771), (37.56, -9.105, 1.77), (39.56, -9.422, 1.771), (37.56, -9.421, 1.77), (39.56, 9.014, -0.2714), (37.57, 9.015, -0.2725), (39.56, 9.014, 0.2707), (37.57, 9.015, 0.2696), (39.56, 9.014, -0.2714), (37.57, 9.015, -0.2725), (39.56, 9.014, 0.2707), (37.57, 9.015, 0.2696), (39.56, 9.514, -0.2714), (37.57, 9.515, -0.2725), (39.56, 9.514, 0.2707), (37.57, 9.515, 0.2696), (39.56, 9.106, 1.771), (37.57, 9.107, 1.77), (39.56, 9.422, 1.771), (37.57, 9.423, 1.77)], [(1, 7), (6, 0), (19, 23), (22, 18), (35, 41), (40, 34), (53, 57), (56, 52), (69, 75), (74, 68), (87, 91), (90, 86), (103, 109), (108, 102), (121, 125), (124, 120), (137, 143), (142, 136), (155, 159), (158, 154), (171, 177), (176, 170), (189, 193), (192, 188), (205, 211), (210, 204), (223, 227), (226, 222), (239, 245), (244, 238), (257, 261), (260, 256), (273, 279), (278, 272), (291, 295), (294, 290), (307, 313), (312, 306), (325, 329), (328, 324), (341, 347), (346, 340), (359, 363), (362, 358), (375, 381), (380, 374), (393, 397), (396, 392), (409, 415), (414, 408), (427, 431), (430, 426), (443, 449), (448, 442), (461, 465), (464, 460), (477, 483), (482, 476), (495, 499), (498, 494), (511, 517), (516, 510), (529, 533), (532, 528), (545, 551), (550, 544), (563, 567), (566, 562), (579, 585), (584, 578), (597, 601), (600, 596), (613, 619), (618, 612), (631, 635), (634, 630), (647, 653), (652, 646), (665, 669), (668, 664), (681, 687), (686, 680), (699, 703), (702, 698), (715, 721), (720, 714), (733, 737), (736, 732), (749, 755), (754, 748), (767, 771), (770, 766), (783, 789), (788, 782), (801, 805), (804, 800), (817, 823), (822, 816), (835, 839), (838, 834), (851, 857), (856, 850), (869, 873), (872, 868), (885, 891), (890, 884), (903, 907), (906, 902), (919, 925), (924, 918), (937, 941), (940, 936), (953, 959), (958, 952), (971, 975), (974, 970), (987, 993), (992, 986), (1005, 1009), (1008, 1004), (1021, 1027), (1026, 1020), (1039, 1043), (1042, 1038), (1055, 1061), (1060, 1054), (1073, 1077), (1076, 1072), (1089, 1095), (1094, 1088), (1107, 1111), (1110, 1106), (1123, 1129), (1128, 1122), (1141, 1145), (1144, 1140), (1157, 1163), (1162, 1156), (1175, 1179), (1178, 1174)], [(2, 5, 4, 3), (3, 4, 9, 8), (10, 12, 13, 11), (14, 15, 17, 16), (13, 12, 16, 17), (8, 9, 15, 14), (20, 24, 25, 21), (26, 27, 29, 28), (30, 32, 33, 31), (29, 33, 32, 28), (24, 30, 31, 25), (11, 27, 26, 10), (36, 39, 38, 37), (37, 38, 43, 42), (44, 46, 47, 45), (48, 49, 51, 50), (47, 46, 50, 51), (42, 43, 49, 48), (54, 58, 59, 55), (60, 61, 63, 62), (64, 66, 67, 65), (63, 67, 66, 62), (58, 64, 65, 59), (45, 61, 60, 44), (70, 73, 72, 71), (71, 72, 77, 76), (78, 80, 81, 79), (82, 83, 85, 84), (81, 80, 84, 85), (76, 77, 83, 82), (88, 92, 93, 89), (94, 95, 97, 96), (98, 100, 101, 99), (97, 101, 100, 96), (92, 98, 99, 93), (79, 95, 94, 78), (104, 107, 106, 105), (105, 106, 111, 110), (112, 114, 115, 113), (116, 117, 119, 118), (115, 114, 118, 119), (110, 111, 117, 116), (122, 126, 127, 123), (128, 129, 131, 130), (132, 134, 135, 133), (131, 135, 134, 130), (126, 132, 133, 127), (113, 129, 128, 112), (138, 141, 140, 139), (139, 140, 145, 144), (146, 148, 149, 147), (150, 151, 153, 152), (149, 148, 152, 153), (144, 145, 151, 150), (156, 160, 161, 157), (162, 163, 165, 164), (166, 168, 169, 167), (165, 169, 168, 164), (160, 166, 167, 161), (147, 163, 162, 146), (172, 175, 174, 173), (173, 174, 179, 178), (180, 182, 183, 181), (184, 185, 187, 186), (183, 182, 186, 187), (178, 179, 185, 184), (190, 194, 195, 191), (196, 197, 199, 198), (200, 202, 203, 201), (199, 203, 202, 198), (194, 200, 201, 195), (181, 197, 196, 180), (206, 209, 208, 207), (207, 208, 213, 212), (214, 216, 217, 215), (218, 219, 221, 220), (217, 216, 220, 221), (212, 213, 219, 218), (224, 228, 229, 225), (230, 231, 233, 232), (234, 236, 237, 235), (233, 237, 236, 232), (228, 234, 235, 229), (215, 231, 230, 214), (240, 243, 242, 241), (241, 242, 247, 246), (248, 250, 251, 249), (252, 253, 255, 254), (251, 250, 254, 255), (246, 247, 253, 252), (258, 262, 263, 259), (264, 265, 267, 266), (268, 270, 271, 269), (267, 271, 270, 266), (262, 268, 269, 263), (249, 265, 264, 248), (274, 277, 276, 275), (275, 276, 281, 280), (282, 284, 285, 283), (286, 287, 289, 288), (285, 284, 288, 289), (280, 281, 287, 286), (292, 296, 297, 293), (298, 299, 301, 300), (302, 304, 305, 303), (301, 305, 304, 300), (296, 302, 303, 297), (283, 299, 298, 282), (308, 311, 310, 309), (309, 310, 315, 314), (316, 318, 319, 317), (320, 321, 323, 322), (319, 318, 322, 323), (314, 315, 321, 320), (326, 330, 331, 327), (332, 333, 335, 334), (336, 338, 339, 337), (335, 339, 338, 334), (330, 336, 337, 331), (317, 333, 332, 316), (342, 345, 344, 343), (343, 344, 349, 348), (350, 352, 353, 351), (354, 355, 357, 356), (353, 352, 356, 357), (348, 349, 355, 354), (360, 364, 365, 361), (366, 367, 369, 368), (370, 372, 373, 371), (369, 373, 372, 368), (364, 370, 371, 365), (351, 367, 366, 350), (376, 379, 378, 377), (377, 378, 383, 382), (384, 386, 387, 385), (388, 389, 391, 390), (387, 386, 390, 391), (382, 383, 389, 388), (394, 398, 399, 395), (400, 401, 403, 402), (404, 406, 407, 405), (403, 407, 406, 402), (398, 404, 405, 399), (385, 401, 400, 384), (410, 413, 412, 411), (411, 412, 417, 416), (418, 420, 421, 419), (422, 423, 425, 424), (421, 420, 424, 425), (416, 417, 423, 422), (428, 432, 433, 429), (434, 435, 437, 436), (438, 440, 441, 439), (437, 441, 440, 436), (432, 438, 439, 433), (419, 435, 434, 418), (444, 447, 446, 445), (445, 446, 451, 450), (452, 454, 455, 453), (456, 457, 459, 458), (455, 454, 458, 459), (450, 451, 457, 456), (462, 466, 467, 463), (468, 469, 471, 470), (472, 474, 475, 473), (471, 475, 474, 470), (466, 472, 473, 467), (453, 469, 468, 452), (478, 481, 480, 479), (479, 480, 485, 484), (486, 488, 489, 487), (490, 491, 493, 492), (489, 488, 492, 493), (484, 485, 491, 490), (496, 500, 501, 497), (502, 503, 505, 504), (506, 508, 509, 507), (505, 509, 508, 504), (500, 506, 507, 501), (487, 503, 502, 486), (512, 515, 514, 513), (513, 514, 519, 518), (520, 522, 523, 521), (524, 525, 527, 526), (523, 522, 526, 527), (518, 519, 525, 524), (530, 534, 535, 531), (536, 537, 539, 538), (540, 542, 543, 541), (539, 543, 542, 538), (534, 540, 541, 535), (521, 537, 536, 520), (546, 549, 548, 547), (547, 548, 553, 552), (554, 556, 557, 555), (558, 559, 561, 560), (557, 556, 560, 561), (552, 553, 559, 558), (564, 568, 569, 565), (570, 571, 573, 572), (574, 576, 577, 575), (573, 577, 576, 572), (568, 574, 575, 569), (555, 571, 570, 554), (580, 583, 582, 581), (581, 582, 587, 586), (588, 590, 591, 589), (592, 593, 595, 594), (591, 590, 594, 595), (586, 587, 593, 592), (598, 602, 603, 599), (604, 605, 607, 606), (608, 610, 611, 609), (607, 611, 610, 606), (602, 608, 609, 603), (589, 605, 604, 588), (614, 617, 616, 615), (615, 616, 621, 620), (622, 624, 625, 623), (626, 627, 629, 628), (625, 624, 628, 629), (620, 621, 627, 626), (632, 636, 637, 633), (638, 639, 641, 640), (642, 644, 645, 643), (641, 645, 644, 640), (636, 642, 643, 637), (623, 639, 638, 622), (648, 651, 650, 649), (649, 650, 655, 654), (656, 658, 659, 657), (660, 661, 663, 662), (659, 658, 662, 663), (654, 655, 661, 660), (666, 670, 671, 667), (672, 673, 675, 674), (676, 678, 679, 677), (675, 679, 678, 674), (670, 676, 677, 671), (657, 673, 672, 656), (682, 685, 684, 683), (683, 684, 689, 688), (690, 692, 693, 691), (694, 695, 697, 696), (693, 692, 696, 697), (688, 689, 695, 694), (700, 704, 705, 701), (706, 707, 709, 708), (710, 712, 713, 711), (709, 713, 712, 708), (704, 710, 711, 705), (691, 707, 706, 690), (716, 719, 718, 717), (717, 718, 723, 722), (724, 726, 727, 725), (728, 729, 731, 730), (727, 726, 730, 731), (722, 723, 729, 728), (734, 738, 739, 735), (740, 741, 743, 742), (744, 746, 747, 745), (743, 747, 746, 742), (738, 744, 745, 739), (725, 741, 740, 724), (750, 753, 752, 751), (751, 752, 757, 756), (758, 760, 761, 759), (762, 763, 765, 764), (761, 760, 764, 765), (756, 757, 763, 762), (768, 772, 773, 769), (774, 775, 777, 776), (778, 780, 781, 779), (777, 781, 780, 776), (772, 778, 779, 773), (759, 775, 774, 758), (784, 787, 786, 785), (785, 786, 791, 790), (792, 794, 795, 793), (796, 797, 799, 798), (795, 794, 798, 799), (790, 791, 797, 796), (802, 806, 807, 803), (808, 809, 811, 810), (812, 814, 815, 813), (811, 815, 814, 810), (806, 812, 813, 807), (793, 809, 808, 792), (818, 821, 820, 819), (819, 820, 825, 824), (826, 828, 829, 827), (830, 831, 833, 832), (829, 828, 832, 833), (824, 825, 831, 830), (836, 840, 841, 837), (842, 843, 845, 844), (846, 848, 849, 847), (845, 849, 848, 844), (840, 846, 847, 841), (827, 843, 842, 826), (852, 855, 854, 853), (853, 854, 859, 858), (860, 862, 863, 861), (864, 865, 867, 866), (863, 862, 866, 867), (858, 859, 865, 864), (870, 874, 875, 871), (876, 877, 879, 878), (880, 882, 883, 881), (879, 883, 882, 878), (874, 880, 881, 875), (861, 877, 876, 860), (886, 889, 888, 887), (887, 888, 893, 892), (894, 896, 897, 895), (898, 899, 901, 900), (897, 896, 900, 901), (892, 893, 899, 898), (904, 908, 909, 905), (910, 911, 913, 912), (914, 916, 917, 915), (913, 917, 916, 912), (908, 914, 915, 909), (895, 911, 910, 894), (920, 923, 922, 921), (921, 922, 927, 926), (928, 930, 931, 929), (932, 933, 935, 934), (931, 930, 934, 935), (926, 927, 933, 932), (938, 942, 943, 939), (944, 945, 947, 946), (948, 950, 951, 949), (947, 951, 950, 946), (942, 948, 949, 943), (929, 945, 944, 928), (954, 957, 956, 955), (955, 956, 961, 960), (962, 964, 965, 963), (966, 967, 969, 968), (965, 964, 968, 969), (960, 961, 967, 966), (972, 976, 977, 973), (978, 979, 981, 980), (982, 984, 985, 983), (981, 985, 984, 980), (976, 982, 983, 977), (963, 979, 978, 962), (988, 991, 990, 989), (989, 990, 995, 994), (996, 998, 999, 997), (1000, 1001, 1003, 1002), (999, 998, 1002, 1003), (994, 995, 1001, 1000), (1006, 1010, 1011, 1007), (1012, 1013, 1015, 1014), (1016, 1018, 1019, 1017), (1015, 1019, 1018, 1014), (1010, 1016, 1017, 1011), (997, 1013, 1012, 996), (1022, 1025, 1024, 1023), (1023, 1024, 1029, 1028), (1030, 1032, 1033, 1031), (1034, 1035, 1037, 1036), (1033, 1032, 1036, 1037), (1028, 1029, 1035, 1034), (1040, 1044, 1045, 1041), (1046, 1047, 1049, 1048), (1050, 1052, 1053, 1051), (1049, 1053, 1052, 1048), (1044, 1050, 1051, 1045), (1031, 1047, 1046, 1030), (1056, 1059, 1058, 1057), (1057, 1058, 1063, 1062), (1064, 1066, 1067, 1065), (1068, 1069, 1071, 1070), (1067, 1066, 1070, 1071), (1062, 1063, 1069, 1068), (1074, 1078, 1079, 1075), (1080, 1081, 1083, 1082), (1084, 1086, 1087, 1085), (1083, 1087, 1086, 1082), (1078, 1084, 1085, 1079), (1065, 1081, 1080, 1064), (1090, 1093, 1092, 1091), (1091, 1092, 1097, 1096), (1098, 1100, 1101, 1099), (1102, 1103, 1105, 1104), (1101, 1100, 1104, 1105), (1096, 1097, 1103, 1102), (1108, 1112, 1113, 1109), (1114, 1115, 1117, 1116), (1118, 1120, 1121, 1119), (1117, 1121, 1120, 1116), (1112, 1118, 1119, 1113), (1099, 1115, 1114, 1098), (1124, 1127, 1126, 1125), (1125, 1126, 1131, 1130), (1132, 1134, 1135, 1133), (1136, 1137, 1139, 1138), (1135, 1134, 1138, 1139), (1130, 1131, 1137, 1136), (1142, 1146, 1147, 1143), (1148, 1149, 1151, 1150), (1152, 1154, 1155, 1153), (1151, 1155, 1154, 1150), (1146, 1152, 1153, 1147), (1133, 1149, 1148, 1132), (1158, 1161, 1160, 1159), (1159, 1160, 1165, 1164), (1166, 1168, 1169, 1167), (1170, 1171, 1173, 1172), (1169, 1168, 1172, 1173), (1164, 1165, 1171, 1170), (1176, 1180, 1181, 1177), (1182, 1183, 1185, 1184), (1186, 1188, 1189, 1187), (1185, 1189, 1188, 1184), (1180, 1186, 1187, 1181), (1167, 1183, 1182, 1166)])
me_rect.materials.append(mat_rect)
me_rect.use_remesh_preserve_volume = False
me_rect.use_remesh_preserve_attributes = False
me_rect.use_mirror_vertex_groups = False
me_rect.update()
me_curve = bpy.data.meshes.new('curve')
me_curve.from_pydata([(-0.8511, -51.69, -0.2711), (0.8511, -51.69, -0.2711), (-1.144, -69.71, 0.2711), (-0.8511, -51.69, 0.2711), (0.8511, -51.69, 0.2711), (1.144, -69.71, 0.2711), (-0.8511, -51.69, -0.2711), (0.8511, -51.69, -0.2711), (-0.8511, -51.69, 0.2711), (0.8511, -51.69, 0.2711), (-0.843, -51.19, -0.2711), (0.843, -51.19, -0.2711), (-0.843, -51.19, 0.2711), (0.843, -51.19, 0.2711), (-0.8496, -51.6, 1.771), (0.8496, -51.6, 1.771), (-0.8445, -51.28, 1.771), (0.8445, -51.28, 1.771), (-1.144, -69.71, -0.2711), (1.144, -69.71, -0.2711), (-1.144, -69.71, 0.2711), (1.144, -69.71, 0.2711), (-1.144, -69.71, -0.2711), (1.144, -69.71, -0.2711), (-1.144, -69.71, 0.2711), (1.144, -69.71, 0.2711), (-1.153, -70.21, -0.2711), (1.153, -70.21, -0.2711), (-1.153, -70.21, 0.2711), (1.153, -70.21, 0.2711), (-1.146, -69.81, 1.771), (1.146, -69.81, 1.771), (-1.151, -70.12, 1.771), (1.151, -70.12, 1.771), (-2.553, -51.56, -0.2711), (-0.8511, -51.69, -0.2711), (-3.433, -69.57, 0.2711), (-2.553, -51.56, 0.2711), (-0.8511, -51.69, 0.2711), (-1.144, -69.71, 0.2711), (-2.553, -51.56, -0.2711), (-0.8511, -51.69, -0.2711), (-2.553, -51.56, 0.2711), (-0.8511, -51.69, 0.2711), (-2.529, -51.06, -0.2711), (-0.843, -51.19, -0.2711), (-2.529, -51.06, 0.2711), (-0.843, -51.19, 0.2711), (-2.549, -51.47, 1.771), (-0.8496, -51.6, 1.771), (-2.534, -51.16, 1.771), (-0.8445, -51.28, 1.771), (-3.433, -69.57, -0.2711), (-1.144, -69.71, -0.2711), (-3.433, -69.57, 0.2711), (-1.144, -69.71, 0.2711), (-3.433, -69.57, -0.2711), (-1.144, -69.71, -0.2711), (-3.433, -69.57, 0.2711), (-1.144, -69.71, 0.2711), (-3.457, -70.07, -0.2711), (-1.153, -70.21, -0.2711), (-3.457, -70.07, 0.2711), (-1.153, -70.21, 0.2711), (-3.438, -69.66, 1.771), (-1.146, -69.81, 1.771), (-3.453, -69.98, 1.771), (-1.151, -70.12, 1.771), (-4.256, -51.45, -0.2711), (-2.553, -51.56, -0.2711), (-5.721, -69.42, 0.2711), (-4.256, -51.45, 0.2711), (-2.553, -51.56, 0.2711), (-3.433, -69.57, 0.2711), (-4.256, -51.45, -0.2711), (-2.553, -51.56, -0.2711), (-4.256, -51.45, 0.2711), (-2.553, -51.56, 0.2711), (-4.216, -50.95, -0.2711), (-2.529, -51.06, -0.2711), (-4.216, -50.95, 0.2711), (-2.529, -51.06, 0.2711), (-4.249, -51.36, 1.771), (-2.549, -51.47, 1.771), (-4.223, -51.04, 1.771), (-2.534, -51.16, 1.771), (-5.721, -69.42, -0.2711), (-3.433, -69.57, -0.2711), (-5.721, -69.42, 0.2711), (-3.433, -69.57, 0.2711), (-5.721, -69.42, -0.2711), (-3.433, -69.57, -0.2711), (-5.721, -69.42, 0.2711), (-3.433, -69.57, 0.2711), (-5.762, -69.91, -0.2711), (-3.457, -70.07, -0.2711), (-5.762, -69.91, 0.2711), (-3.457, -70.07, 0.2711), (-5.729, -69.51, 1.771), (-3.438, -69.66, 1.771), (-5.754, -69.82, 1.771), (-3.453, -69.98, 1.771), (-5.96, -51.34, -0.2711), (-4.256, -51.45, -0.2711), (-8.009, -69.25, 0.2711), (-5.96, -51.34, 0.2711), (-4.256, -51.45, 0.2711), (-5.721, -69.42, 0.2711), (-5.96, -51.34, -0.2711), (-4.256, -51.45, -0.2711), (-5.96, -51.34, 0.2711), (-4.256, -51.45, 0.2711), (-5.903, -50.85, -0.2711), (-4.216, -50.95, -0.2711), (-5.903, -50.85, 0.2711), (-4.216, -50.95, 0.2711), (-5.949, -51.25, 1.771), (-4.249, -51.36, 1.771), (-5.913, -50.94, 1.771), (-4.223, -51.04, 1.771), (-8.009, -69.25, -0.2711), (-5.721, -69.42, -0.2711), (-8.009, -69.25, 0.2711), (-5.721, -69.42, 0.2711), (-8.009, -69.25, -0.2711), (-5.721, -69.42, -0.2711), (-8.009, -69.25, 0.2711), (-5.721, -69.42, 0.2711), (-8.065, -69.75, -0.2711), (-5.762, -69.91, -0.2711), (-8.065, -69.75, 0.2711), (-5.762, -69.91, 0.2711), (-8.019, -69.34, 1.771), (-5.729, -69.51, 1.771), (-8.055, -69.66, 1.771), (-5.754, -69.82, 1.771), (-7.644, -51.11, -0.2711), (-5.96, -51.34, -0.2711), (-10.28, -68.95, 0.2711), (-7.644, -51.11, 0.2711), (-5.96, -51.34, 0.2711), (-8.009, -69.25, 0.2711), (-7.644, -51.11, -0.2711), (-5.96, -51.34, -0.2711), (-7.644, -51.11, 0.2711), (-5.96, -51.34, 0.2711), (-7.571, -50.62, -0.2711), (-5.903, -50.85, -0.2711), (-7.571, -50.62, 0.2711), (-5.903, -50.85, 0.2711), (-7.63, -51.02, 1.771), (-5.949, -51.25, 1.771), (-7.584, -50.71, 1.771), (-5.913, -50.94, 1.771), (-10.28, -68.95, -0.2711), (-8.009, -69.25, -0.2711), (-10.28, -68.95, 0.2711), (-8.009, -69.25, 0.2711), (-10.28, -68.95, -0.2711), (-8.009, -69.25, -0.2711), (-10.28, -68.95, 0.2711), (-8.009, -69.25, 0.2711), (-10.35, -69.44, -0.2711), (-8.065, -69.75, -0.2711), (-10.35, -69.44, 0.2711), (-8.065, -69.75, 0.2711), (-10.29, -69.04, 1.771), (-8.019, -69.34, 1.771), (-10.34, -69.35, 1.771), (-8.055, -69.66, 1.771), (-9.31, -50.77, -0.2711), (-7.644, -51.11, -0.2711), (-12.53, -68.51, 0.2711), (-9.31, -50.77, 0.2711), (-7.644, -51.11, 0.2711), (-10.28, -68.95, 0.2711), (-9.31, -50.77, -0.2711), (-7.644, -51.11, -0.2711), (-9.31, -50.77, 0.2711), (-7.644, -51.11, 0.2711), (-9.221, -50.28, -0.2711), (-7.571, -50.62, -0.2711), (-9.221, -50.28, 0.2711), (-7.571, -50.62, 0.2711), (-9.294, -50.68, 1.771), (-7.63, -51.02, 1.771), (-9.237, -50.37, 1.771), (-7.584, -50.71, 1.771), (-12.53, -68.51, -0.2711), (-10.28, -68.95, -0.2711), (-12.53, -68.51, 0.2711), (-10.28, -68.95, 0.2711), (-12.53, -68.51, -0.2711), (-10.28, -68.95, -0.2711), (-12.53, -68.51, 0.2711), (-10.28, -68.95, 0.2711), (-12.62, -69.0, -0.2711), (-10.35, -69.44, -0.2711), (-12.62, -69.0, 0.2711), (-10.35, -69.44, 0.2711), (-12.55, -68.6, 1.771), (-10.29, -69.04, 1.771), (-12.61, -68.91, 1.771), (-10.34, -69.35, 1.771), (-10.98, -50.44, -0.2711), (-9.31, -50.77, -0.2711), (-14.79, -68.06, 0.2711), (-10.98, -50.44, 0.2711), (-9.31, -50.77, 0.2711), (-12.53, -68.51, 0.2711), (-10.98, -50.44, -0.2711), (-9.31, -50.77, -0.2711), (-10.98, -50.44, 0.2711), (-9.31, -50.77, 0.2711), (-10.87, -49.95, -0.2711), (-9.221, -50.28, -0.2711), (-10.87, -49.95, 0.2711), (-9.221, -50.28, 0.2711), (-10.96, -50.35, 1.771), (-9.294, -50.68, 1.771), (-10.89, -50.04, 1.771), (-9.237, -50.37, 1.771), (-14.79, -68.06, -0.2711), (-12.53, -68.51, -0.2711), (-14.79, -68.06, 0.2711), (-12.53, -68.51, 0.2711), (-14.79, -68.06, -0.2711), (-12.53, -68.51, -0.2711), (-14.79, -68.06, 0.2711), (-12.53, -68.51, 0.2711), (-14.89, -68.55, -0.2711), (-12.62, -69.0, -0.2711), (-14.89, -68.55, 0.2711), (-12.62, -69.0, 0.2711), (-14.81, -68.15, 1.771), (-12.55, -68.6, 1.771), (-14.87, -68.46, 1.771), (-12.61, -68.91, 1.771), (-12.65, -50.12, -0.2711), (-10.98, -50.44, -0.2711), (-17.04, -67.6, 0.2711), (-12.65, -50.12, 0.2711), (-10.98, -50.44, 0.2711), (-14.79, -68.06, 0.2711), (-12.65, -50.12, -0.2711), (-10.98, -50.44, -0.2711), (-12.65, -50.12, 0.2711), (-10.98, -50.44, 0.2711), (-12.53, -49.63, -0.2711), (-10.87, -49.95, -0.2711), (-12.53, -49.63, 0.2711), (-10.87, -49.95, 0.2711), (-12.63, -50.03, 1.771), (-10.96, -50.35, 1.771), (-12.55, -49.72, 1.771), (-10.89, -50.04, 1.771), (-17.04, -67.6, -0.2711), (-14.79, -68.06, -0.2711), (-17.04, -67.6, 0.2711), (-14.79, -68.06, 0.2711), (-17.04, -67.6, -0.2711), (-14.79, -68.06, -0.2711), (-17.04, -67.6, 0.2711), (-14.79, -68.06, 0.2711), (-17.16, -68.09, -0.2711), (-14.89, -68.55, -0.2711), (-17.16, -68.09, 0.2711), (-14.89, -68.55, 0.2711), (-17.06, -67.69, 1.771), (-14.81, -68.15, 1.771), (-17.14, -68.0, 1.771), (-14.87, -68.46, 1.771), (-14.28, -49.66, -0.2711), (-12.65, -50.12, -0.2711), (-19.25, -66.99, 0.2711), (-14.28, -49.66, 0.2711), (-12.65, -50.12, 0.2711), (-17.04, -67.6, 0.2711), (-14.28, -49.66, -0.2711), (-12.65, -50.12, -0.2711), (-14.28, -49.66, 0.2711), (-12.65, -50.12, 0.2711), (-14.15, -49.18, -0.2711), (-12.53, -49.63, -0.2711), (-14.15, -49.18, 0.2711), (-12.53, -49.63, 0.2711), (-14.26, -49.58, 1.771), (-12.63, -50.03, 1.771), (-14.17, -49.27, 1.771), (-12.55, -49.72, 1.771), (-19.25, -66.99, -0.2711), (-17.04, -67.6, -0.2711), (-19.25, -66.99, 0.2711), (-17.04, -67.6, 0.2711), (-19.25, -66.99, -0.2711), (-17.04, -67.6, -0.2711), (-19.25, -66.99, 0.2711), (-17.04, -67.6, 0.2711), (-19.39, -67.48, -0.2711), (-17.16, -68.09, -0.2711), (-19.39, -67.48, 0.2711), (-17.16, -68.09, 0.2711), (-19.28, -67.08, 1.771), (-17.06, -67.69, 1.771), (-19.36, -67.39, 1.771), (-17.14, -68.0, 1.771), (-15.89, -49.11, -0.2711), (-14.28, -49.66, -0.2711), (-21.43, -66.27, 0.2711), (-15.89, -49.11, 0.2711), (-14.28, -49.66, 0.2711), (-19.25, -66.99, 0.2711), (-15.89, -49.11, -0.2711), (-14.28, -49.66, -0.2711), (-15.89, -49.11, 0.2711), (-14.28, -49.66, 0.2711), (-15.74, -48.63, -0.2711), (-14.15, -49.18, -0.2711), (-15.74, -48.63, 0.2711), (-14.15, -49.18, 0.2711), (-15.86, -49.02, 1.771), (-14.26, -49.58, 1.771), (-15.77, -48.72, 1.771), (-14.17, -49.27, 1.771), (-21.43, -66.27, -0.2711), (-19.25, -66.99, -0.2711), (-21.43, -66.27, 0.2711), (-19.25, -66.99, 0.2711), (-21.43, -66.27, -0.2711), (-19.25, -66.99, -0.2711), (-21.43, -66.27, 0.2711), (-19.25, -66.99, 0.2711), (-21.58, -66.74, -0.2711), (-19.39, -67.48, -0.2711), (-21.58, -66.74, 0.2711), (-19.39, -67.48, 0.2711), (-21.46, -66.35, 1.771), (-19.28, -67.08, 1.771), (-21.56, -66.65, 1.771), (-19.36, -67.39, 1.771), (-17.5, -48.56, -0.2711), (-15.89, -49.11, -0.2711), (-23.61, -65.53, 0.2711), (-17.5, -48.56, 0.2711), (-15.89, -49.11, 0.2711), (-21.43, -66.27, 0.2711), (-17.5, -48.56, -0.2711), (-15.89, -49.11, -0.2711), (-17.5, -48.56, 0.2711), (-15.89, -49.11, 0.2711), (-17.33, -48.09, -0.2711), (-15.74, -48.63, -0.2711), (-17.33, -48.09, 0.2711), (-15.74, -48.63, 0.2711), (-17.47, -48.48, 1.771), (-15.86, -49.02, 1.771), (-17.36, -48.18, 1.771), (-15.77, -48.72, 1.771), (-23.61, -65.53, -0.2711), (-21.43, -66.27, -0.2711), (-23.61, -65.53, 0.2711), (-21.43, -66.27, 0.2711), (-23.61, -65.53, -0.2711), (-21.43, -66.27, -0.2711), (-23.61, -65.53, 0.2711), (-21.43, -66.27, 0.2711), (-23.78, -66.0, -0.2711), (-21.58, -66.74, -0.2711), (-23.78, -66.0, 0.2711), (-21.58, -66.74, 0.2711), (-23.64, -65.61, 1.771), (-21.46, -66.35, 1.771), (-23.74, -65.91, 1.771), (-21.56, -66.65, 1.771), (-19.11, -48.03, -0.2711), (-17.5, -48.56, -0.2711), (-25.78, -64.78, 0.2711), (-19.11, -48.03, 0.2711), (-17.5, -48.56, 0.2711), (-23.61, -65.53, 0.2711), (-19.11, -48.03, -0.2711), (-17.5, -48.56, -0.2711), (-19.11, -48.03, 0.2711), (-17.5, -48.56, 0.2711), (-18.93, -47.56, -0.2711), (-17.33, -48.09, -0.2711), (-18.93, -47.56, 0.2711), (-17.33, -48.09, 0.2711), (-19.08, -47.94, 1.771), (-17.47, -48.48, 1.771), (-18.96, -47.65, 1.771), (-17.36, -48.18, 1.771), (-25.78, -64.78, -0.2711), (-23.61, -65.53, -0.2711), (-25.78, -64.78, 0.2711), (-23.61, -65.53, 0.2711), (-25.78, -64.78, -0.2711), (-23.61, -65.53, -0.2711), (-25.78, -64.78, 0.2711), (-23.61, -65.53, 0.2711), (-25.96, -65.24, -0.2711), (-23.78, -66.0, -0.2711), (-25.96, -65.24, 0.2711), (-23.78, -66.0, 0.2711), (-25.81, -64.86, 1.771), (-23.64, -65.61, 1.771), (-25.93, -65.16, 1.771), (-23.74, -65.91, 1.771), (-20.67, -47.36, -0.2711), (-19.11, -48.03, -0.2711), (-27.89, -63.88, 0.2711), (-20.67, -47.36, 0.2711), (-19.11, -48.03, 0.2711), (-25.78, -64.78, 0.2711), (-20.67, -47.36, -0.2711), (-19.11, -48.03, -0.2711), (-20.67, -47.36, 0.2711), (-19.11, -48.03, 0.2711), (-20.47, -46.9, -0.2711), (-18.93, -47.56, -0.2711), (-20.47, -46.9, 0.2711), (-18.93, -47.56, 0.2711), (-20.64, -47.28, 1.771), (-19.08, -47.94, 1.771), (-20.51, -46.99, 1.771), (-18.96, -47.65, 1.771), (-27.89, -63.88, -0.2711), (-25.78, -64.78, -0.2711), (-27.89, -63.88, 0.2711), (-25.78, -64.78, 0.2711), (-27.89, -63.88, -0.2711), (-25.78, -64.78, -0.2711), (-27.89, -63.88, 0.2711), (-25.78, -64.78, 0.2711), (-28.09, -64.34, -0.2711), (-25.96, -65.24, -0.2711), (-28.09, -64.34, 0.2711), (-25.96, -65.24, 0.2711), (-27.93, -63.97, 1.771), (-25.81, -64.86, 1.771), (-28.05, -64.25, 1.771), (-25.93, -65.16, 1.771), (-22.2, -46.6, -0.2711), (-20.67, -47.36, -0.2711), (-29.95, -62.87, 0.2711), (-22.2, -46.6, 0.2711), (-20.67, -47.36, 0.2711), (-27.89, -63.88, 0.2711), (-22.2, -46.6, -0.2711), (-20.67, -47.36, -0.2711), (-22.2, -46.6, 0.2711), (-20.67, -47.36, 0.2711), (-21.98, -46.15, -0.2711), (-20.47, -46.9, -0.2711), (-21.98, -46.15, 0.2711), (-20.47, -46.9, 0.2711), (-22.16, -46.52, 1.771), (-20.64, -47.28, 1.771), (-22.02, -46.23, 1.771), (-20.51, -46.99, 1.771), (-29.95, -62.87, -0.2711), (-27.89, -63.88, -0.2711), (-29.95, -62.87, 0.2711), (-27.89, -63.88, 0.2711), (-29.95, -62.87, -0.2711), (-27.89, -63.88, -0.2711), (-29.95, -62.87, 0.2711), (-27.89, -63.88, 0.2711), (-30.17, -63.32, -0.2711), (-28.09, -64.34, -0.2711), (-30.17, -63.32, 0.2711), (-28.09, -64.34, 0.2711), (-29.99, -62.96, 1.771), (-27.93, -63.97, 1.771), (-30.13, -63.24, 1.771), (-28.05, -64.25, 1.771), (-23.72, -45.85, -0.2711), (-22.2, -46.6, -0.2711), (-32.01, -61.86, 0.2711), (-23.72, -45.85, 0.2711), (-22.2, -46.6, 0.2711), (-29.95, -62.87, 0.2711), (-23.72, -45.85, -0.2711), (-22.2, -46.6, -0.2711), (-23.72, -45.85, 0.2711), (-22.2, -46.6, 0.2711), (-23.49, -45.4, -0.2711), (-21.98, -46.15, -0.2711), (-23.49, -45.4, 0.2711), (-21.98, -46.15, 0.2711), (-23.68, -45.77, 1.771), (-22.16, -46.52, 1.771), (-23.53, -45.49, 1.771), (-22.02, -46.23, 1.771), (-32.01, -61.86, -0.2711), (-29.95, -62.87, -0.2711), (-32.01, -61.86, 0.2711), (-29.95, -62.87, 0.2711), (-32.01, -61.86, -0.2711), (-29.95, -62.87, -0.2711), (-32.01, -61.86, 0.2711), (-29.95, -62.87, 0.2711), (-32.24, -62.3, -0.2711), (-30.17, -63.32, -0.2711), (-32.24, -62.3, 0.2711), (-30.17, -63.32, 0.2711), (-32.06, -61.94, 1.771), (-29.99, -62.96, 1.771), (-32.2, -62.22, 1.771), (-30.13, -63.24, 1.771), (-25.25, -45.11, -0.2711), (-23.72, -45.85, -0.2711), (-34.07, -60.83, 0.2711), (-25.25, -45.11, 0.2711), (-23.72, -45.85, 0.2711), (-32.01, -61.86, 0.2711), (-25.25, -45.11, -0.2711), (-23.72, -45.85, -0.2711), (-25.25, -45.11, 0.2711), (-23.72, -45.85, 0.2711), (-25.01, -44.67, -0.2711), (-23.49, -45.4, -0.2711), (-25.01, -44.67, 0.2711), (-23.49, -45.4, 0.2711), (-25.21, -45.02, 1.771), (-23.68, -45.77, 1.771), (-25.05, -44.75, 1.771), (-23.53, -45.49, 1.771), (-34.07, -60.83, -0.2711), (-32.01, -61.86, -0.2711), (-34.07, -60.83, 0.2711), (-32.01, -61.86, 0.2711), (-34.07, -60.83, -0.2711), (-32.01, -61.86, -0.2711), (-34.07, -60.83, 0.2711), (-32.01, -61.86, 0.2711), (-34.31, -61.27, -0.2711), (-32.24, -62.3, -0.2711), (-34.31, -61.27, 0.2711), (-32.24, -62.3, 0.2711), (-34.11, -60.91, 1.771), (-32.06, -61.94, 1.771), (-34.27, -61.19, 1.771), (-32.2, -62.22, 1.771), (-26.71, -44.23, -0.2711), (-25.25, -45.11, -0.2711), (-36.04, -59.66, 0.2711), (-26.71, -44.23, 0.2711), (-25.25, -45.11, 0.2711), (-34.07, -60.83, 0.2711), (-26.71, -44.23, -0.2711), (-25.25, -45.11, -0.2711), (-26.71, -44.23, 0.2711), (-25.25, -45.11, 0.2711), (-26.45, -43.81, -0.2711), (-25.01, -44.67, -0.2711), (-26.45, -43.81, 0.2711), (-25.01, -44.67, 0.2711), (-26.66, -44.16, 1.771), (-25.21, -45.02, 1.771), (-26.5, -43.89, 1.771), (-25.05, -44.75, 1.771), (-36.04, -59.66, -0.2711), (-34.07, -60.83, -0.2711), (-36.04, -59.66, 0.2711), (-34.07, -60.83, 0.2711), (-36.04, -59.66, -0.2711), (-34.07, -60.83, -0.2711), (-36.04, -59.66, 0.2711), (-34.07, -60.83, 0.2711), (-36.3, -60.09, -0.2711), (-34.31, -61.27, -0.2711), (-36.3, -60.09, 0.2711), (-34.31, -61.27, 0.2711), (-36.09, -59.74, 1.771), (-34.11, -60.91, 1.771), (-36.25, -60.01, 1.771), (-34.27, -61.19, 1.771), (-28.12, -43.28, -0.2711), (-26.71, -44.23, -0.2711), (-37.96, -58.39, 0.2711), (-28.12, -43.28, 0.2711), (-26.71, -44.23, 0.2711), (-36.04, -59.66, 0.2711), (-28.12, -43.28, -0.2711), (-26.71, -44.23, -0.2711), (-28.12, -43.28, 0.2711), (-26.71, -44.23, 0.2711), (-27.85, -42.86, -0.2711), (-26.45, -43.81, -0.2711), (-27.85, -42.86, 0.2711), (-26.45, -43.81, 0.2711), (-28.07, -43.2, 1.771), (-26.66, -44.16, 1.771), (-27.9, -42.94, 1.771), (-26.5, -43.89, 1.771), (-37.96, -58.39, -0.2711), (-36.04, -59.66, -0.2711), (-37.96, -58.39, 0.2711), (-36.04, -59.66, 0.2711), (-37.96, -58.39, -0.2711), (-36.04, -59.66, -0.2711), (-37.96, -58.39, 0.2711), (-36.04, -59.66, 0.2711), (-38.23, -58.81, -0.2711), (-36.3, -60.09, -0.2711), (-38.23, -58.81, 0.2711), (-36.3, -60.09, 0.2711), (-38.01, -58.47, 1.771), (-36.09, -59.74, 1.771), (-38.18, -58.73, 1.771), (-36.25, -60.01, 1.771), (-29.54, -42.34, -0.2711), (-28.12, -43.28, -0.2711), (-39.86, -57.12, 0.2711), (-29.54, -42.34, 0.2711), (-28.12, -43.28, 0.2711), (-37.96, -58.39, 0.2711), (-29.54, -42.34, -0.2711), (-28.12, -43.28, -0.2711), (-29.54, -42.34, 0.2711), (-28.12, -43.28, 0.2711), (-29.25, -41.93, -0.2711), (-27.85, -42.86, -0.2711), (-29.25, -41.93, 0.2711), (-27.85, -42.86, 0.2711), (-29.49, -42.26, 1.771), (-28.07, -43.2, 1.771), (-29.3, -42.0, 1.771), (-27.9, -42.94, 1.771), (-39.86, -57.12, -0.2711), (-37.96, -58.39, -0.2711), (-39.86, -57.12, 0.2711), (-37.96, -58.39, 0.2711), (-39.86, -57.12, -0.2711), (-37.96, -58.39, -0.2711), (-39.86, -57.12, 0.2711), (-37.96, -58.39, 0.2711), (-40.15, -57.52, -0.2711), (-38.23, -58.81, -0.2711), (-40.15, -57.52, 0.2711), (-38.23, -58.81, 0.2711), (-39.92, -57.19, 1.771), (-38.01, -58.47, 1.771), (-40.1, -57.45, 1.771), (-38.18, -58.73, 1.771), (-30.96, -41.4, -0.2711), (-29.54, -42.34, -0.2711), (-41.77, -55.83, 0.2711), (-30.96, -41.4, 0.2711), (-29.54, -42.34, 0.2711), (-39.86, -57.12, 0.2711), (-30.96, -41.4, -0.2711), (-29.54, -42.34, -0.2711), (-30.96, -41.4, 0.2711), (-29.54, -42.34, 0.2711), (-30.66, -41.0, -0.2711), (-29.25, -41.93, -0.2711), (-30.66, -41.0, 0.2711), (-29.25, -41.93, 0.2711), (-30.9, -41.33, 1.771), (-29.49, -42.26, 1.771), (-30.72, -41.07, 1.771), (-29.3, -42.0, 1.771), (-41.77, -55.83, -0.2711), (-39.86, -57.12, -0.2711), (-41.77, -55.83, 0.2711), (-39.86, -57.12, 0.2711), (-41.77, -55.83, -0.2711), (-39.86, -57.12, -0.2711), (-41.77, -55.83, 0.2711), (-39.86, -57.12, 0.2711), (-42.07, -56.23, -0.2711), (-40.15, -57.52, -0.2711), (-42.07, -56.23, 0.2711), (-40.15, -57.52, 0.2711), (-41.82, -55.9, 1.771), (-39.92, -57.19, 1.771), (-42.01, -56.16, 1.771), (-40.1, -57.45, 1.771), (-32.29, -40.34, -0.2711), (-30.96, -41.4, -0.2711), (-43.56, -54.41, 0.2711), (-32.29, -40.34, 0.2711), (-30.96, -41.4, 0.2711), (-41.77, -55.83, 0.2711), (-32.29, -40.34, -0.2711), (-30.96, -41.4, -0.2711), (-32.29, -40.34, 0.2711), (-30.96, -41.4, 0.2711), (-31.98, -39.95, -0.2711), (-30.66, -41.0, -0.2711), (-31.98, -39.95, 0.2711), (-30.66, -41.0, 0.2711), (-32.23, -40.27, 1.771), (-30.9, -41.33, 1.771), (-32.03, -40.02, 1.771), (-30.72, -41.07, 1.771), (-43.56, -54.41, -0.2711), (-41.77, -55.83, -0.2711), (-43.56, -54.41, 0.2711), (-41.77, -55.83, 0.2711), (-43.56, -54.41, -0.2711), (-41.77, -55.83, -0.2711), (-43.56, -54.41, 0.2711), (-41.77, -55.83, 0.2711), (-43.88, -54.8, -0.2711), (-42.07, -56.23, -0.2711), (-43.88, -54.8, 0.2711), (-42.07, -56.23, 0.2711), (-43.62, -54.48, 1.771), (-41.82, -55.9, 1.771), (-43.82, -54.73, 1.771), (-42.01, -56.16, 1.771), (-33.57, -39.21, -0.2711), (-32.29, -40.34, -0.2711), (-45.3, -52.9, 0.2711), (-33.57, -39.21, 0.2711), (-32.29, -40.34, 0.2711), (-43.56, -54.41, 0.2711), (-33.57, -39.21, -0.2711), (-32.29, -40.34, -0.2711), (-33.57, -39.21, 0.2711), (-32.29, -40.34, 0.2711), (-33.24, -38.83, -0.2711), (-31.98, -39.95, -0.2711), (-33.24, -38.83, 0.2711), (-31.98, -39.95, 0.2711), (-33.51, -39.14, 1.771), (-32.23, -40.27, 1.771), (-33.3, -38.9, 1.771), (-32.03, -40.02, 1.771), (-45.3, -52.9, -0.2711), (-43.56, -54.41, -0.2711), (-45.3, -52.9, 0.2711), (-43.56, -54.41, 0.2711), (-45.3, -52.9, -0.2711), (-43.56, -54.41, -0.2711), (-45.3, -52.9, 0.2711), (-43.56, -54.41, 0.2711), (-45.62, -53.28, -0.2711), (-43.88, -54.8, -0.2711), (-45.62, -53.28, 0.2711), (-43.88, -54.8, 0.2711), (-45.36, -52.97, 1.771), (-43.62, -54.48, 1.771), (-45.56, -53.21, 1.771), (-43.82, -54.73, 1.771), (-34.85, -38.09, -0.2711), (-33.57, -39.21, -0.2711), (-47.02, -51.39, 0.2711), (-34.85, -38.09, 0.2711), (-33.57, -39.21, 0.2711), (-45.3, -52.9, 0.2711), (-34.85, -38.09, -0.2711), (-33.57, -39.21, -0.2711), (-34.85, -38.09, 0.2711), (-33.57, -39.21, 0.2711), (-34.51, -37.72, -0.2711), (-33.24, -38.83, -0.2711), (-34.51, -37.72, 0.2711), (-33.24, -38.83, 0.2711), (-34.79, -38.02, 1.771), (-33.51, -39.14, 1.771), (-34.58, -37.79, 1.771), (-33.3, -38.9, 1.771), (-47.02, -51.39, -0.2711), (-45.3, -52.9, -0.2711), (-47.02, -51.39, 0.2711), (-45.3, -52.9, 0.2711), (-47.02, -51.39, -0.2711), (-45.3, -52.9, -0.2711), (-47.02, -51.39, 0.2711), (-45.3, -52.9, 0.2711), (-47.36, -51.76, -0.2711), (-45.62, -53.28, -0.2711), (-47.36, -51.76, 0.2711), (-45.62, -53.28, 0.2711), (-47.08, -51.46, 1.771), (-45.36, -52.97, 1.771), (-47.3, -51.69, 1.771), (-45.56, -53.21, 1.771), (-36.14, -36.98, -0.2711), (-34.85, -38.09, -0.2711), (-48.74, -49.87, 0.2711), (-36.14, -36.98, 0.2711), (-34.85, -38.09, 0.2711), (-47.02, -51.39, 0.2711), (-36.14, -36.98, -0.2711), (-34.85, -38.09, -0.2711), (-36.14, -36.98, 0.2711), (-34.85, -38.09, 0.2711), (-35.79, -36.62, -0.2711), (-34.51, -37.72, -0.2711), (-35.79, -36.62, 0.2711), (-34.51, -37.72, 0.2711), (-36.08, -36.91, 1.771), (-34.79, -38.02, 1.771), (-35.86, -36.69, 1.771), (-34.58, -37.79, 1.771), (-48.74, -49.87, -0.2711), (-47.02, -51.39, -0.2711), (-48.74, -49.87, 0.2711), (-47.02, -51.39, 0.2711), (-48.74, -49.87, -0.2711), (-47.02, -51.39, -0.2711), (-48.74, -49.87, 0.2711), (-47.02, -51.39, 0.2711), (-49.09, -50.23, -0.2711), (-47.36, -51.76, -0.2711), (-49.09, -50.23, 0.2711), (-47.36, -51.76, 0.2711), (-48.81, -49.94, 1.771), (-47.08, -51.46, 1.771), (-49.03, -50.16, 1.771), (-47.3, -51.69, 1.771), (-37.32, -35.75, -0.2711), (-36.14, -36.98, -0.2711), (-50.33, -48.22, 0.2711), (-37.32, -35.75, 0.2711), (-36.14, -36.98, 0.2711), (-48.74, -49.87, 0.2711), (-37.32, -35.75, -0.2711), (-36.14, -36.98, -0.2711), (-37.32, -35.75, 0.2711), (-36.14, -36.98, 0.2711), (-36.95, -35.4, -0.2711), (-35.79, -36.62, -0.2711), (-36.95, -35.4, 0.2711), (-35.79, -36.62, 0.2711), (-37.25, -35.69, 1.771), (-36.08, -36.91, 1.771), (-37.02, -35.47, 1.771), (-35.86, -36.69, 1.771), (-50.33, -48.22, -0.2711), (-48.74, -49.87, -0.2711), (-50.33, -48.22, 0.2711), (-48.74, -49.87, 0.2711), (-50.33, -48.22, -0.2711), (-48.74, -49.87, -0.2711), (-50.33, -48.22, 0.2711), (-48.74, -49.87, 0.2711), (-50.69, -48.57, -0.2711), (-49.09, -50.23, -0.2711), (-50.69, -48.57, 0.2711), (-49.09, -50.23, 0.2711), (-50.4, -48.29, 1.771), (-48.81, -49.94, 1.771), (-50.63, -48.5, 1.771), (-49.03, -50.16, 1.771), (-38.43, -34.46, -0.2711), (-37.32, -35.75, -0.2711), (-51.85, -46.5, 0.2711), (-38.43, -34.46, 0.2711), (-37.32, -35.75, 0.2711), (-50.33, -48.22, 0.2711), (-38.43, -34.46, -0.2711), (-37.32, -35.75, -0.2711), (-38.43, -34.46, 0.2711), (-37.32, -35.75, 0.2711), (-38.06, -34.13, -0.2711), (-36.95, -35.4, -0.2711), (-38.06, -34.13, 0.2711), (-36.95, -35.4, 0.2711), (-38.36, -34.4, 1.771), (-37.25, -35.69, 1.771), (-38.13, -34.19, 1.771), (-37.02, -35.47, 1.771), (-51.85, -46.5, -0.2711), (-50.33, -48.22, -0.2711), (-51.85, -46.5, 0.2711), (-50.33, -48.22, 0.2711), (-51.85, -46.5, -0.2711), (-50.33, -48.22, -0.2711), (-51.85, -46.5, 0.2711), (-50.33, -48.22, 0.2711), (-52.22, -46.83, -0.2711), (-50.69, -48.57, -0.2711), (-52.22, -46.83, 0.2711), (-50.69, -48.57, 0.2711), (-51.92, -46.56, 1.771), (-50.4, -48.29, 1.771), (-52.15, -46.77, 1.771), (-50.63, -48.5, 1.771), (-39.55, -33.18, -0.2711), (-38.43, -34.46, -0.2711), (-53.36, -44.77, 0.2711), (-39.55, -33.18, 0.2711), (-38.43, -34.46, 0.2711), (-51.85, -46.5, 0.2711), (-39.55, -33.18, -0.2711), (-38.43, -34.46, -0.2711), (-39.55, -33.18, 0.2711), (-38.43, -34.46, 0.2711), (-39.17, -32.86, -0.2711), (-38.06, -34.13, -0.2711), (-39.17, -32.86, 0.2711), (-38.06, -34.13, 0.2711), (-39.48, -33.12, 1.771), (-38.36, -34.4, 1.771), (-39.24, -32.92, 1.771), (-38.13, -34.19, 1.771), (-53.36, -44.77, -0.2711), (-51.85, -46.5, -0.2711), (-53.36, -44.77, 0.2711), (-51.85, -46.5, 0.2711), (-53.36, -44.77, -0.2711), (-51.85, -46.5, -0.2711), (-53.36, -44.77, 0.2711), (-51.85, -46.5, 0.2711), (-53.74, -45.09, -0.2711), (-52.22, -46.83, -0.2711), (-53.74, -45.09, 0.2711), (-52.22, -46.83, 0.2711), (-53.43, -44.83, 1.771), (-51.92, -46.56, 1.771), (-53.67, -45.03, 1.771), (-52.15, -46.77, 1.771), (-40.69, -31.9, -0.2711), (-39.55, -33.18, -0.2711), (-54.86, -43.04, 0.2711), (-40.69, -31.9, 0.2711), (-39.55, -33.18, 0.2711), (-53.36, -44.77, 0.2711), (-40.69, -31.9, -0.2711), (-39.55, -33.18, -0.2711), (-40.69, -31.9, 0.2711), (-39.55, -33.18, 0.2711), (-40.29, -31.6, -0.2711), (-39.17, -32.86, -0.2711), (-40.29, -31.6, 0.2711), (-39.17, -32.86, 0.2711), (-40.61, -31.85, 1.771), (-39.48, -33.12, 1.771), (-40.36, -31.65, 1.771), (-39.24, -32.92, 1.771), (-54.86, -43.04, -0.2711), (-53.36, -44.77, -0.2711), (-54.86, -43.04, 0.2711), (-53.36, -44.77, 0.2711), (-54.86, -43.04, -0.2711), (-53.36, -44.77, -0.2711), (-54.86, -43.04, 0.2711), (-53.36, -44.77, 0.2711), (-55.26, -43.35, -0.2711), (-53.74, -45.09, -0.2711), (-55.26, -43.35, 0.2711), (-53.74, -45.09, 0.2711), (-54.94, -43.1, 1.771), (-53.43, -44.83, 1.771), (-55.18, -43.29, 1.771), (-53.67, -45.03, 1.771), (-41.68, -30.53, -0.2711), (-40.69, -31.9, -0.2711), (-56.22, -41.19, 0.2711), (-41.68, -30.53, 0.2711), (-40.69, -31.9, 0.2711), (-54.86, -43.04, 0.2711), (-41.68, -30.53, -0.2711), (-40.69, -31.9, -0.2711), (-41.68, -30.53, 0.2711), (-40.69, -31.9, 0.2711), (-41.28, -30.23, -0.2711), (-40.29, -31.6, -0.2711), (-41.28, -30.23, 0.2711), (-40.29, -31.6, 0.2711), (-41.61, -30.47, 1.771), (-40.61, -31.85, 1.771), (-41.35, -30.29, 1.771), (-40.36, -31.65, 1.771), (-56.22, -41.19, -0.2711), (-54.86, -43.04, -0.2711), (-56.22, -41.19, 0.2711), (-54.86, -43.04, 0.2711), (-56.22, -41.19, -0.2711), (-54.86, -43.04, -0.2711), (-56.22, -41.19, 0.2711), (-54.86, -43.04, 0.2711), (-56.62, -41.49, -0.2711), (-55.26, -43.35, -0.2711), (-56.62, -41.49, 0.2711), (-55.26, -43.35, 0.2711), (-56.29, -41.25, 1.771), (-54.94, -43.1, 1.771), (-56.55, -41.43, 1.771), (-55.18, -43.29, 1.771), (-42.62, -29.11, -0.2711), (-41.68, -30.53, -0.2711), (-57.5, -39.29, 0.2711), (-42.62, -29.11, 0.2711), (-41.68, -30.53, 0.2711), (-56.22, -41.19, 0.2711), (-42.62, -29.11, -0.2711), (-41.68, -30.53, -0.2711), (-42.62, -29.11, 0.2711), (-41.68, -30.53, 0.2711), (-42.21, -28.83, -0.2711), (-41.28, -30.23, -0.2711), (-42.21, -28.83, 0.2711), (-41.28, -30.23, 0.2711), (-42.55, -29.06, 1.771), (-41.61, -30.47, 1.771), (-42.29, -28.88, 1.771), (-41.35, -30.29, 1.771), (-57.5, -39.29, -0.2711), (-56.22, -41.19, -0.2711), (-57.5, -39.29, 0.2711), (-56.22, -41.19, 0.2711), (-57.5, -39.29, -0.2711), (-56.22, -41.19, -0.2711), (-57.5, -39.29, 0.2711), (-56.22, -41.19, 0.2711), (-57.92, -39.57, -0.2711), (-56.62, -41.49, -0.2711), (-57.92, -39.57, 0.2711), (-56.62, -41.49, 0.2711), (-57.58, -39.34, 1.771), (-56.29, -41.25, 1.771), (-57.84, -39.52, 1.771), (-56.55, -41.43, 1.771), (-43.57, -27.69, -0.2711), (-42.62, -29.11, -0.2711), (-58.78, -37.38, 0.2711), (-43.57, -27.69, 0.2711), (-42.62, -29.11, 0.2711), (-57.5, -39.29, 0.2711), (-43.57, -27.69, -0.2711), (-42.62, -29.11, -0.2711), (-43.57, -27.69, 0.2711), (-42.62, -29.11, 0.2711), (-43.15, -27.42, -0.2711), (-42.21, -28.83, -0.2711), (-43.15, -27.42, 0.2711), (-42.21, -28.83, 0.2711), (-43.49, -27.64, 1.771), (-42.55, -29.06, 1.771), (-43.23, -27.47, 1.771), (-42.29, -28.88, 1.771), (-58.78, -37.38, -0.2711), (-57.5, -39.29, -0.2711), (-58.78, -37.38, 0.2711), (-57.5, -39.29, 0.2711), (-58.78, -37.38, -0.2711), (-57.5, -39.29, -0.2711), (-58.78, -37.38, 0.2711), (-57.5, -39.29, 0.2711), (-59.2, -37.64, -0.2711), (-57.92, -39.57, -0.2711), (-59.2, -37.64, 0.2711), (-57.92, -39.57, 0.2711), (-58.85, -37.43, 1.771), (-57.58, -39.34, 1.771), (-59.12, -37.6, 1.771), (-57.84, -39.52, 1.771), (-44.52, -26.28, -0.2711), (-43.57, -27.69, -0.2711), (-60.04, -35.46, 0.2711), (-44.52, -26.28, 0.2711), (-43.57, -27.69, 0.2711), (-58.78, -37.38, 0.2711), (-44.52, -26.28, -0.2711), (-43.57, -27.69, -0.2711), (-44.52, -26.28, 0.2711), (-43.57, -27.69, 0.2711), (-44.09, -26.03, -0.2711), (-43.15, -27.42, -0.2711), (-44.09, -26.03, 0.2711), (-43.15, -27.42, 0.2711), (-44.45, -26.24, 1.771), (-43.49, -27.64, 1.771), (-44.17, -26.08, 1.771), (-43.23, -27.47, 1.771), (-60.04, -35.46, -0.2711), (-58.78, -37.38, -0.2711), (-60.04, -35.46, 0.2711), (-58.78, -37.38, 0.2711), (-60.04, -35.46, -0.2711), (-58.78, -37.38, -0.2711), (-60.04, -35.46, 0.2711), (-58.78, -37.38, 0.2711), (-60.47, -35.72, -0.2711), (-59.2, -37.64, -0.2711), (-60.47, -35.72, 0.2711), (-59.2, -37.64, 0.2711), (-60.12, -35.51, 1.771), (-58.85, -37.43, 1.771), (-60.39, -35.67, 1.771), (-59.12, -37.6, 1.771), (-45.33, -24.79, -0.2711), (-44.52, -26.28, -0.2711), (-61.14, -33.45, 0.2711), (-45.33, -24.79, 0.2711), (-44.52, -26.28, 0.2711), (-60.04, -35.46, 0.2711), (-45.33, -24.79, -0.2711), (-44.52, -26.28, -0.2711), (-45.33, -24.79, 0.2711), (-44.52, -26.28, 0.2711), (-44.89, -24.55, -0.2711), (-44.09, -26.03, -0.2711), (-44.89, -24.55, 0.2711), (-44.09, -26.03, 0.2711), (-45.25, -24.74, 1.771), (-44.45, -26.24, 1.771), (-44.97, -24.59, 1.771), (-44.17, -26.08, 1.771), (-61.14, -33.45, -0.2711), (-60.04, -35.46, -0.2711), (-61.14, -33.45, 0.2711), (-60.04, -35.46, 0.2711), (-61.14, -33.45, -0.2711), (-60.04, -35.46, -0.2711), (-61.14, -33.45, 0.2711), (-60.04, -35.46, 0.2711), (-61.58, -33.69, -0.2711), (-60.47, -35.72, -0.2711), (-61.58, -33.69, 0.2711), (-60.47, -35.72, 0.2711), (-61.22, -33.49, 1.771), (-60.12, -35.51, 1.771), (-61.5, -33.64, 1.771), (-60.39, -35.67, 1.771), (-46.07, -23.26, -0.2711), (-45.33, -24.79, -0.2711), (-62.16, -31.39, 0.2711), (-46.07, -23.26, 0.2711), (-45.33, -24.79, 0.2711), (-61.14, -33.45, 0.2711), (-46.07, -23.26, -0.2711), (-45.33, -24.79, -0.2711), (-46.07, -23.26, 0.2711), (-45.33, -24.79, 0.2711), (-45.63, -23.03, -0.2711), (-44.89, -24.55, -0.2711), (-45.63, -23.03, 0.2711), (-44.89, -24.55, 0.2711), (-45.99, -23.22, 1.771), (-45.25, -24.74, 1.771), (-45.71, -23.08, 1.771), (-44.97, -24.59, 1.771), (-62.16, -31.39, -0.2711), (-61.14, -33.45, -0.2711), (-62.16, -31.39, 0.2711), (-61.14, -33.45, 0.2711), (-62.16, -31.39, -0.2711), (-61.14, -33.45, -0.2711), (-62.16, -31.39, 0.2711), (-61.14, -33.45, 0.2711), (-62.61, -31.62, -0.2711), (-61.58, -33.69, -0.2711), (-62.61, -31.62, 0.2711), (-61.58, -33.69, 0.2711), (-62.25, -31.43, 1.771), (-61.22, -33.49, 1.771), (-62.53, -31.58, 1.771), (-61.5, -33.64, 1.771), (-46.83, -21.73, -0.2711), (-46.07, -23.26, -0.2711), (-63.18, -29.33, 0.2711), (-46.83, -21.73, 0.2711), (-46.07, -23.26, 0.2711), (-62.16, -31.39, 0.2711), (-46.83, -21.73, -0.2711), (-46.07, -23.26, -0.2711), (-46.83, -21.73, 0.2711), (-46.07, -23.26, 0.2711), (-46.38, -21.52, -0.2711), (-45.63, -23.03, -0.2711), (-46.38, -21.52, 0.2711), (-45.63, -23.03, 0.2711), (-46.75, -21.7, 1.771), (-45.99, -23.22, 1.771), (-46.46, -21.56, 1.771), (-45.71, -23.08, 1.771), (-63.18, -29.33, -0.2711), (-62.16, -31.39, -0.2711), (-63.18, -29.33, 0.2711), (-62.16, -31.39, 0.2711), (-63.18, -29.33, -0.2711), (-62.16, -31.39, -0.2711), (-63.18, -29.33, 0.2711), (-62.16, -31.39, 0.2711), (-63.63, -29.54, -0.2711), (-62.61, -31.62, -0.2711), (-63.63, -29.54, 0.2711), (-62.61, -31.62, 0.2711), (-63.26, -29.37, 1.771), (-62.25, -31.43, 1.771), (-63.55, -29.5, 1.771), (-62.53, -31.58, 1.771), (-47.59, -20.21, -0.2711), (-46.83, -21.73, -0.2711), (-64.18, -27.26, 0.2711), (-47.59, -20.21, 0.2711), (-46.83, -21.73, 0.2711), (-63.18, -29.33, 0.2711), (-47.59, -20.21, -0.2711), (-46.83, -21.73, -0.2711), (-47.59, -20.21, 0.2711), (-46.83, -21.73, 0.2711), (-47.13, -20.02, -0.2711), (-46.38, -21.52, -0.2711), (-47.13, -20.02, 0.2711), (-46.38, -21.52, 0.2711), (-47.51, -20.18, 1.771), (-46.75, -21.7, 1.771), (-47.22, -20.05, 1.771), (-46.46, -21.56, 1.771), (-64.18, -27.26, -0.2711), (-63.18, -29.33, -0.2711), (-64.18, -27.26, 0.2711), (-63.18, -29.33, 0.2711), (-64.18, -27.26, -0.2711), (-63.18, -29.33, -0.2711), (-64.18, -27.26, 0.2711), (-63.18, -29.33, 0.2711), (-64.64, -27.46, -0.2711), (-63.63, -29.54, -0.2711), (-64.64, -27.46, 0.2711), (-63.63, -29.54, 0.2711), (-64.27, -27.3, 1.771), (-63.26, -29.37, 1.771), (-64.56, -27.42, 1.771), (-63.55, -29.5, 1.771), (-48.19, -18.63, -0.2711), (-47.59, -20.21, -0.2711), (-65.01, -25.12, 0.2711), (-48.19, -18.63, 0.2711), (-47.59, -20.21, 0.2711), (-64.18, -27.26, 0.2711), (-48.19, -18.63, -0.2711), (-47.59, -20.21, -0.2711), (-48.19, -18.63, 0.2711), (-47.59, -20.21, 0.2711), (-47.72, -18.45, -0.2711), (-47.13, -20.02, -0.2711), (-47.72, -18.45, 0.2711), (-47.13, -20.02, 0.2711), (-48.1, -18.59, 1.771), (-47.51, -20.18, 1.771), (-47.81, -18.48, 1.771), (-47.22, -20.05, 1.771), (-65.01, -25.12, -0.2711), (-64.18, -27.26, -0.2711), (-65.01, -25.12, 0.2711), (-64.18, -27.26, 0.2711), (-65.01, -25.12, -0.2711), (-64.18, -27.26, -0.2711), (-65.01, -25.12, 0.2711), (-64.18, -27.26, 0.2711), (-65.47, -25.3, -0.2711), (-64.64, -27.46, -0.2711), (-65.47, -25.3, 0.2711), (-64.64, -27.46, 0.2711), (-65.09, -25.16, 1.771), (-64.27, -27.3, 1.771), (-65.39, -25.27, 1.771), (-64.56, -27.42, 1.771), (-48.73, -17.01, -0.2711), (-48.19, -18.63, -0.2711), (-65.75, -22.95, 0.2711), (-48.73, -17.01, 0.2711), (-48.19, -18.63, 0.2711), (-65.01, -25.12, 0.2711), (-48.73, -17.01, -0.2711), (-48.19, -18.63, -0.2711), (-48.73, -17.01, 0.2711), (-48.19, -18.63, 0.2711), (-48.26, -16.85, -0.2711), (-47.72, -18.45, -0.2711), (-48.26, -16.85, 0.2711), (-47.72, -18.45, 0.2711), (-48.64, -16.98, 1.771), (-48.1, -18.59, 1.771), (-48.34, -16.88, 1.771), (-47.81, -18.48, 1.771), (-65.75, -22.95, -0.2711), (-65.01, -25.12, -0.2711), (-65.75, -22.95, 0.2711), (-65.01, -25.12, 0.2711), (-65.75, -22.95, -0.2711), (-65.01, -25.12, -0.2711), (-65.75, -22.95, 0.2711), (-65.01, -25.12, 0.2711), (-66.22, -23.11, -0.2711), (-65.47, -25.3, -0.2711), (-66.22, -23.11, 0.2711), (-65.47, -25.3, 0.2711), (-65.84, -22.98, 1.771), (-65.09, -25.16, 1.771), (-66.14, -23.08, 1.771), (-65.39, -25.27, 1.771), (-49.28, -15.4, -0.2711), (-48.73, -17.01, -0.2711), (-66.49, -20.77, 0.2711), (-49.28, -15.4, 0.2711), (-48.73, -17.01, 0.2711), (-65.75, -22.95, 0.2711), (-49.28, -15.4, -0.2711), (-48.73, -17.01, -0.2711), (-49.28, -15.4, 0.2711), (-48.73, -17.01, 0.2711), (-48.8, -15.26, -0.2711), (-48.26, -16.85, -0.2711), (-48.8, -15.26, 0.2711), (-48.26, -16.85, 0.2711), (-49.19, -15.38, 1.771), (-48.64, -16.98, 1.771), (-48.89, -15.28, 1.771), (-48.34, -16.88, 1.771), (-66.49, -20.77, -0.2711), (-65.75, -22.95, -0.2711), (-66.49, -20.77, 0.2711), (-65.75, -22.95, 0.2711), (-66.49, -20.77, -0.2711), (-65.75, -22.95, -0.2711), (-66.49, -20.77, 0.2711), (-65.75, -22.95, 0.2711), (-66.96, -20.92, -0.2711), (-66.22, -23.11, -0.2711), (-66.96, -20.92, 0.2711), (-66.22, -23.11, 0.2711), (-66.58, -20.8, 1.771), (-65.84, -22.98, 1.771), (-66.88, -20.89, 1.771), (-66.14, -23.08, 1.771), (-49.83, -13.8, -0.2711), (-49.28, -15.4, -0.2711), (-67.21, -18.59, 0.2711), (-49.83, -13.8, 0.2711), (-49.28, -15.4, 0.2711), (-66.49, -20.77, 0.2711), (-49.83, -13.8, -0.2711), (-49.28, -15.4, -0.2711), (-49.83, -13.8, 0.2711), (-49.28, -15.4, 0.2711), (-49.35, -13.67, -0.2711), (-48.8, -15.26, -0.2711), (-49.35, -13.67, 0.2711), (-48.8, -15.26, 0.2711), (-49.75, -13.77, 1.771), (-49.19, -15.38, 1.771), (-49.44, -13.69, 1.771), (-48.89, -15.28, 1.771), (-67.21, -18.59, -0.2711), (-66.49, -20.77, -0.2711), (-67.21, -18.59, 0.2711), (-66.49, -20.77, 0.2711), (-67.21, -18.59, -0.2711), (-66.49, -20.77, -0.2711), (-67.21, -18.59, 0.2711), (-66.49, -20.77, 0.2711), (-67.7, -18.72, -0.2711), (-66.96, -20.92, -0.2711), (-67.7, -18.72, 0.2711), (-66.96, -20.92, 0.2711), (-67.3, -18.62, 1.771), (-66.58, -20.8, 1.771), (-67.61, -18.7, 1.771), (-66.88, -20.89, 1.771), (-50.21, -12.14, -0.2711), (-49.83, -13.8, -0.2711), (-67.74, -16.36, 0.2711), (-50.21, -12.14, 0.2711), (-49.83, -13.8, 0.2711), (-67.21, -18.59, 0.2711), (-50.21, -12.14, -0.2711), (-49.83, -13.8, -0.2711), (-50.21, -12.14, 0.2711), (-49.83, -13.8, 0.2711), (-49.73, -12.03, -0.2711), (-49.35, -13.67, -0.2711), (-49.73, -12.03, 0.2711), (-49.35, -13.67, 0.2711), (-50.12, -12.12, 1.771), (-49.75, -13.77, 1.771), (-49.82, -12.05, 1.771), (-49.44, -13.69, 1.771), (-67.74, -16.36, -0.2711), (-67.21, -18.59, -0.2711), (-67.74, -16.36, 0.2711), (-67.21, -18.59, 0.2711), (-67.74, -16.36, -0.2711), (-67.21, -18.59, -0.2711), (-67.74, -16.36, 0.2711), (-67.21, -18.59, 0.2711), (-68.23, -16.47, -0.2711), (-67.7, -18.72, -0.2711), (-68.23, -16.47, 0.2711), (-67.7, -18.72, 0.2711), (-67.83, -16.38, 1.771), (-67.3, -18.62, 1.771), (-68.14, -16.45, 1.771), (-67.61, -18.7, 1.771), (-50.54, -10.47, -0.2711), (-50.21, -12.14, -0.2711), (-68.2, -14.11, 0.2711), (-50.54, -10.47, 0.2711), (-50.21, -12.14, 0.2711), (-67.74, -16.36, 0.2711), (-50.54, -10.47, -0.2711), (-50.21, -12.14, -0.2711), (-50.54, -10.47, 0.2711), (-50.21, -12.14, 0.2711), (-50.05, -10.37, -0.2711), (-49.73, -12.03, -0.2711), (-50.05, -10.37, 0.2711), (-49.73, -12.03, 0.2711), (-50.45, -10.45, 1.771), (-50.12, -12.12, 1.771), (-50.14, -10.39, 1.771), (-49.82, -12.05, 1.771), (-68.2, -14.11, -0.2711), (-67.74, -16.36, -0.2711), (-68.2, -14.11, 0.2711), (-67.74, -16.36, 0.2711), (-68.2, -14.11, -0.2711), (-67.74, -16.36, -0.2711), (-68.2, -14.11, 0.2711), (-67.74, -16.36, 0.2711), (-68.69, -14.21, -0.2711), (-68.23, -16.47, -0.2711), (-68.69, -14.21, 0.2711), (-68.23, -16.47, 0.2711), (-68.29, -14.12, 1.771), (-67.83, -16.38, 1.771), (-68.6, -14.19, 1.771), (-68.14, -16.45, 1.771), (-50.87, -8.806, -0.2711), (-50.54, -10.47, -0.2711), (-68.64, -11.85, 0.2711), (-50.87, -8.806, 0.2711), (-50.54, -10.47, 0.2711), (-68.2, -14.11, 0.2711), (-50.87, -8.806, -0.2711), (-50.54, -10.47, -0.2711), (-50.87, -8.806, 0.2711), (-50.54, -10.47, 0.2711), (-50.38, -8.721, -0.2711), (-50.05, -10.37, -0.2711), (-50.38, -8.721, 0.2711), (-50.05, -10.37, 0.2711), (-50.78, -8.79, 1.771), (-50.45, -10.45, 1.771), (-50.47, -8.737, 1.771), (-50.14, -10.39, 1.771), (-68.64, -11.85, -0.2711), (-68.2, -14.11, -0.2711), (-68.64, -11.85, 0.2711), (-68.2, -14.11, 0.2711), (-68.64, -11.85, -0.2711), (-68.2, -14.11, -0.2711), (-68.64, -11.85, 0.2711), (-68.2, -14.11, 0.2711), (-69.13, -11.94, -0.2711), (-68.69, -14.21, -0.2711), (-69.13, -11.94, 0.2711), (-68.69, -14.21, 0.2711), (-68.73, -11.87, 1.771), (-68.29, -14.12, 1.771), (-69.04, -11.92, 1.771), (-68.6, -14.19, 1.771), (-51.22, -7.14, -0.2711), (-50.87, -8.806, -0.2711), (-69.08, -9.596, 0.2711), (-51.22, -7.14, 0.2711), (-50.87, -8.806, 0.2711), (-68.64, -11.85, 0.2711), (-51.22, -7.14, -0.2711), (-50.87, -8.806, -0.2711), (-51.22, -7.14, 0.2711), (-50.87, -8.806, 0.2711), (-50.72, -7.071, -0.2711), (-50.38, -8.721, -0.2711), (-50.72, -7.071, 0.2711), (-50.38, -8.721, 0.2711), (-51.13, -7.127, 1.771), (-50.78, -8.79, 1.771), (-50.81, -7.084, 1.771), (-50.47, -8.737, 1.771), (-69.08, -9.596, -0.2711), (-68.64, -11.85, -0.2711), (-69.08, -9.596, 0.2711), (-68.64, -11.85, 0.2711), (-69.08, -9.596, -0.2711), (-68.64, -11.85, -0.2711), (-69.08, -9.596, 0.2711), (-68.64, -11.85, 0.2711), (-69.57, -9.664, -0.2711), (-69.13, -11.94, -0.2711), (-69.57, -9.664, 0.2711), (-69.13, -11.94, 0.2711), (-69.17, -9.609, 1.771), (-68.73, -11.87, 1.771), (-69.48, -9.652, 1.771), (-69.04, -11.92, 1.771), (-51.37, -5.444, -0.2711), (-51.22, -7.14, -0.2711), (-69.3, -7.316, 0.2711), (-51.37, -5.444, 0.2711), (-51.22, -7.14, 0.2711), (-69.08, -9.596, 0.2711), (-51.37, -5.444, -0.2711), (-51.22, -7.14, -0.2711), (-51.37, -5.444, 0.2711), (-51.22, -7.14, 0.2711), (-50.88, -5.392, -0.2711), (-50.72, -7.071, -0.2711), (-50.88, -5.392, 0.2711), (-50.72, -7.071, 0.2711), (-51.28, -5.434, 1.771), (-51.13, -7.127, 1.771), (-50.97, -5.402, 1.771), (-50.81, -7.084, 1.771), (-69.3, -7.316, -0.2711), (-69.08, -9.596, -0.2711), (-69.3, -7.316, 0.2711), (-69.08, -9.596, 0.2711), (-69.3, -7.316, -0.2711), (-69.08, -9.596, -0.2711), (-69.3, -7.316, 0.2711), (-69.08, -9.596, 0.2711), (-69.8, -7.368, -0.2711), (-69.57, -9.664, -0.2711), (-69.8, -7.368, 0.2711), (-69.57, -9.664, 0.2711), (-69.4, -7.326, 1.771), (-69.17, -9.609, 1.771), (-69.71, -7.359, 1.771), (-69.48, -9.652, 1.771), (-51.48, -3.741, -0.2711), (-51.37, -5.444, -0.2711), (-69.46, -5.029, 0.2711), (-51.48, -3.741, 0.2711), (-51.37, -5.444, 0.2711), (-69.3, -7.316, 0.2711), (-51.48, -3.741, -0.2711), (-51.37, -5.444, -0.2711), (-51.48, -3.741, 0.2711), (-51.37, -5.444, 0.2711), (-50.98, -3.705, -0.2711), (-50.88, -5.392, -0.2711), (-50.98, -3.705, 0.2711), (-50.88, -5.392, 0.2711), (-51.39, -3.734, 1.771), (-51.28, -5.434, 1.771), (-51.07, -3.712, 1.771), (-50.97, -5.402, 1.771), (-69.46, -5.029, -0.2711), (-69.3, -7.316, -0.2711), (-69.46, -5.029, 0.2711), (-69.3, -7.316, 0.2711), (-69.46, -5.029, -0.2711), (-69.3, -7.316, -0.2711), (-69.46, -5.029, 0.2711), (-69.3, -7.316, 0.2711), (-69.96, -5.064, -0.2711), (-69.8, -7.368, -0.2711), (-69.96, -5.064, 0.2711), (-69.8, -7.368, 0.2711), (-69.56, -5.035, 1.771), (-69.4, -7.326, 1.771), (-69.87, -5.058, 1.771), (-69.71, -7.359, 1.771), (-51.6, -2.038, -0.2711), (-51.48, -3.741, -0.2711), (-69.61, -2.74, 0.2711), (-51.6, -2.038, 0.2711), (-51.48, -3.741, 0.2711), (-69.46, -5.029, 0.2711), (-51.6, -2.038, -0.2711), (-51.48, -3.741, -0.2711), (-51.6, -2.038, 0.2711), (-51.48, -3.741, 0.2711), (-51.1, -2.019, -0.2711), (-50.98, -3.705, -0.2711), (-51.1, -2.019, 0.2711), (-50.98, -3.705, 0.2711), (-51.51, -2.034, 1.771), (-51.39, -3.734, 1.771), (-51.19, -2.022, 1.771), (-51.07, -3.712, 1.771), (-69.61, -2.74, -0.2711), (-69.46, -5.029, -0.2711), (-69.61, -2.74, 0.2711), (-69.46, -5.029, 0.2711), (-69.61, -2.74, -0.2711), (-69.46, -5.029, -0.2711), (-69.61, -2.74, 0.2711), (-69.46, -5.029, 0.2711), (-70.11, -2.76, -0.2711), (-69.96, -5.064, -0.2711), (-70.11, -2.76, 0.2711), (-69.96, -5.064, 0.2711), (-69.71, -2.744, 1.771), (-69.56, -5.035, 1.771), (-70.02, -2.756, 1.771), (-69.87, -5.058, 1.771), (-51.73, -0.3358, -0.2711), (-51.6, -2.038, -0.2711), (-69.75, -0.4515, 0.2711), (-51.73, -0.3358, 0.2711), (-51.6, -2.038, 0.2711), (-69.61, -2.74, 0.2711), (-51.73, -0.3358, -0.2711), (-51.6, -2.038, -0.2711), (-51.73, -0.3358, 0.2711), (-51.6, -2.038, 0.2711), (-51.23, -0.3326, -0.2711), (-51.1, -2.019, -0.2711), (-51.23, -0.3326, 0.2711), (-51.1, -2.019, 0.2711), (-51.64, -0.3352, 1.771), (-51.51, -2.034, 1.771), (-51.32, -0.3332, 1.771), (-51.19, -2.022, 1.771), (-69.76, -0.4515, -0.2711), (-69.61, -2.74, -0.2711), (-69.76, -0.4515, 0.2711), (-69.61, -2.74, 0.2711), (-69.76, -0.4515, -0.2711), (-69.61, -2.74, -0.2711), (-69.76, -0.4515, 0.2711), (-69.61, -2.74, 0.2711), (-70.25, -0.4547, -0.2711), (-70.11, -2.76, -0.2711), (-70.25, -0.4547, 0.2711), (-70.11, -2.76, 0.2711), (-69.85, -0.4521, 1.771), (-69.71, -2.744, 1.771), (-70.16, -0.4541, 1.771), (-70.02, -2.756, 1.771)], [(1, 7), (6, 0), (19, 23), (22, 18), (35, 41), (40, 34), (53, 57), (56, 52), (69, 75), (74, 68), (87, 91), (90, 86), (103, 109), (108, 102), (121, 125), (124, 120), (137, 143), (142, 136), (155, 159), (158, 154), (171, 177), (176, 170), (189, 193), (192, 188), (205, 211), (210, 204), (223, 227), (226, 222), (239, 245), (244, 238), (257, 261), (260, 256), (273, 279), (278, 272), (291, 295), (294, 290), (307, 313), (312, 306), (325, 329), (328, 324), (341, 347), (346, 340), (359, 363), (362, 358), (375, 381), (380, 374), (393, 397), (396, 392), (409, 415), (414, 408), (427, 431), (430, 426), (443, 449), (448, 442), (461, 465), (464, 460), (477, 483), (482, 476), (495, 499), (498, 494), (511, 517), (516, 510), (529, 533), (532, 528), (545, 551), (550, 544), (563, 567), (566, 562), (579, 585), (584, 578), (597, 601), (600, 596), (613, 619), (618, 612), (631, 635), (634, 630), (647, 653), (652, 646), (665, 669), (668, 664), (681, 687), (686, 680), (699, 703), (702, 698), (715, 721), (720, 714), (733, 737), (736, 732), (749, 755), (754, 748), (767, 771), (770, 766), (783, 789), (788, 782), (801, 805), (804, 800), (817, 823), (822, 816), (835, 839), (838, 834), (851, 857), (856, 850), (869, 873), (872, 868), (885, 891), (890, 884), (903, 907), (906, 902), (919, 925), (924, 918), (937, 941), (940, 936), (953, 959), (958, 952), (971, 975), (974, 970), (987, 993), (992, 986), (1005, 1009), (1008, 1004), (1021, 1027), (1026, 1020), (1039, 1043), (1042, 1038), (1055, 1061), (1060, 1054), (1073, 1077), (1076, 1072), (1089, 1095), (1094, 1088), (1107, 1111), (1110, 1106), (1123, 1129), (1128, 1122), (1141, 1145), (1144, 1140), (1157, 1163), (1162, 1156), (1175, 1179), (1178, 1174), (1191, 1197), (1196, 1190), (1209, 1213), (1212, 1208), (1225, 1231), (1230, 1224), (1243, 1247), (1246, 1242), (1259, 1265), (1264, 1258), (1277, 1281), (1280, 1276), (1293, 1299), (1298, 1292), (1311, 1315), (1314, 1310), (1327, 1333), (1332, 1326), (1345, 1349), (1348, 1344), (1361, 1367), (1366, 1360), (1379, 1383), (1382, 1378), (1395, 1401), (1400, 1394), (1413, 1417), (1416, 1412), (1429, 1435), (1434, 1428), (1447, 1451), (1450, 1446), (1463, 1469), (1468, 1462), (1481, 1485), (1484, 1480), (1497, 1503), (1502, 1496), (1515, 1519), (1518, 1514), (1531, 1537), (1536, 1530), (1549, 1553), (1552, 1548), (1565, 1571), (1570, 1564), (1583, 1587), (1586, 1582), (1599, 1605), (1604, 1598), (1617, 1621), (1620, 1616)], [(2, 5, 4, 3), (3, 4, 9, 8), (10, 12, 13, 11), (14, 15, 17, 16), (13, 12, 16, 17), (8, 9, 15, 14), (20, 24, 25, 21), (26, 27, 29, 28), (30, 32, 33, 31), (29, 33, 32, 28), (24, 30, 31, 25), (11, 27, 26, 10), (36, 39, 38, 37), (37, 38, 43, 42), (44, 46, 47, 45), (48, 49, 51, 50), (47, 46, 50, 51), (42, 43, 49, 48), (54, 58, 59, 55), (60, 61, 63, 62), (64, 66, 67, 65), (63, 67, 66, 62), (58, 64, 65, 59), (45, 61, 60, 44), (70, 73, 72, 71), (71, 72, 77, 76), (78, 80, 81, 79), (82, 83, 85, 84), (81, 80, 84, 85), (76, 77, 83, 82), (88, 92, 93, 89), (94, 95, 97, 96), (98, 100, 101, 99), (97, 101, 100, 96), (92, 98, 99, 93), (79, 95, 94, 78), (104, 107, 106, 105), (105, 106, 111, 110), (112, 114, 115, 113), (116, 117, 119, 118), (115, 114, 118, 119), (110, 111, 117, 116), (122, 126, 127, 123), (128, 129, 131, 130), (132, 134, 135, 133), (131, 135, 134, 130), (126, 132, 133, 127), (113, 129, 128, 112), (138, 141, 140, 139), (139, 140, 145, 144), (146, 148, 149, 147), (150, 151, 153, 152), (149, 148, 152, 153), (144, 145, 151, 150), (156, 160, 161, 157), (162, 163, 165, 164), (166, 168, 169, 167), (165, 169, 168, 164), (160, 166, 167, 161), (147, 163, 162, 146), (172, 175, 174, 173), (173, 174, 179, 178), (180, 182, 183, 181), (184, 185, 187, 186), (183, 182, 186, 187), (178, 179, 185, 184), (190, 194, 195, 191), (196, 197, 199, 198), (200, 202, 203, 201), (199, 203, 202, 198), (194, 200, 201, 195), (181, 197, 196, 180), (206, 209, 208, 207), (207, 208, 213, 212), (214, 216, 217, 215), (218, 219, 221, 220), (217, 216, 220, 221), (212, 213, 219, 218), (224, 228, 229, 225), (230, 231, 233, 232), (234, 236, 237, 235), (233, 237, 236, 232), (228, 234, 235, 229), (215, 231, 230, 214), (240, 243, 242, 241), (241, 242, 247, 246), (248, 250, 251, 249), (252, 253, 255, 254), (251, 250, 254, 255), (246, 247, 253, 252), (258, 262, 263, 259), (264, 265, 267, 266), (268, 270, 271, 269), (267, 271, 270, 266), (262, 268, 269, 263), (249, 265, 264, 248), (274, 277, 276, 275), (275, 276, 281, 280), (282, 284, 285, 283), (286, 287, 289, 288), (285, 284, 288, 289), (280, 281, 287, 286), (292, 296, 297, 293), (298, 299, 301, 300), (302, 304, 305, 303), (301, 305, 304, 300), (296, 302, 303, 297), (283, 299, 298, 282), (308, 311, 310, 309), (309, 310, 315, 314), (316, 318, 319, 317), (320, 321, 323, 322), (319, 318, 322, 323), (314, 315, 321, 320), (326, 330, 331, 327), (332, 333, 335, 334), (336, 338, 339, 337), (335, 339, 338, 334), (330, 336, 337, 331), (317, 333, 332, 316), (342, 345, 344, 343), (343, 344, 349, 348), (350, 352, 353, 351), (354, 355, 357, 356), (353, 352, 356, 357), (348, 349, 355, 354), (360, 364, 365, 361), (366, 367, 369, 368), (370, 372, 373, 371), (369, 373, 372, 368), (364, 370, 371, 365), (351, 367, 366, 350), (376, 379, 378, 377), (377, 378, 383, 382), (384, 386, 387, 385), (388, 389, 391, 390), (387, 386, 390, 391), (382, 383, 389, 388), (394, 398, 399, 395), (400, 401, 403, 402), (404, 406, 407, 405), (403, 407, 406, 402), (398, 404, 405, 399), (385, 401, 400, 384), (410, 413, 412, 411), (411, 412, 417, 416), (418, 420, 421, 419), (422, 423, 425, 424), (421, 420, 424, 425), (416, 417, 423, 422), (428, 432, 433, 429), (434, 435, 437, 436), (438, 440, 441, 439), (437, 441, 440, 436), (432, 438, 439, 433), (419, 435, 434, 418), (444, 447, 446, 445), (445, 446, 451, 450), (452, 454, 455, 453), (456, 457, 459, 458), (455, 454, 458, 459), (450, 451, 457, 456), (462, 466, 467, 463), (468, 469, 471, 470), (472, 474, 475, 473), (471, 475, 474, 470), (466, 472, 473, 467), (453, 469, 468, 452), (478, 481, 480, 479), (479, 480, 485, 484), (486, 488, 489, 487), (490, 491, 493, 492), (489, 488, 492, 493), (484, 485, 491, 490), (496, 500, 501, 497), (502, 503, 505, 504), (506, 508, 509, 507), (505, 509, 508, 504), (500, 506, 507, 501), (487, 503, 502, 486), (512, 515, 514, 513), (513, 514, 519, 518), (520, 522, 523, 521), (524, 525, 527, 526), (523, 522, 526, 527), (518, 519, 525, 524), (530, 534, 535, 531), (536, 537, 539, 538), (540, 542, 543, 541), (539, 543, 542, 538), (534, 540, 541, 535), (521, 537, 536, 520), (546, 549, 548, 547), (547, 548, 553, 552), (554, 556, 557, 555), (558, 559, 561, 560), (557, 556, 560, 561), (552, 553, 559, 558), (564, 568, 569, 565), (570, 571, 573, 572), (574, 576, 577, 575), (573, 577, 576, 572), (568, 574, 575, 569), (555, 571, 570, 554), (580, 583, 582, 581), (581, 582, 587, 586), (588, 590, 591, 589), (592, 593, 595, 594), (591, 590, 594, 595), (586, 587, 593, 592), (598, 602, 603, 599), (604, 605, 607, 606), (608, 610, 611, 609), (607, 611, 610, 606), (602, 608, 609, 603), (589, 605, 604, 588), (614, 617, 616, 615), (615, 616, 621, 620), (622, 624, 625, 623), (626, 627, 629, 628), (625, 624, 628, 629), (620, 621, 627, 626), (632, 636, 637, 633), (638, 639, 641, 640), (642, 644, 645, 643), (641, 645, 644, 640), (636, 642, 643, 637), (623, 639, 638, 622), (648, 651, 650, 649), (649, 650, 655, 654), (656, 658, 659, 657), (660, 661, 663, 662), (659, 658, 662, 663), (654, 655, 661, 660), (666, 670, 671, 667), (672, 673, 675, 674), (676, 678, 679, 677), (675, 679, 678, 674), (670, 676, 677, 671), (657, 673, 672, 656), (682, 685, 684, 683), (683, 684, 689, 688), (690, 692, 693, 691), (694, 695, 697, 696), (693, 692, 696, 697), (688, 689, 695, 694), (700, 704, 705, 701), (706, 707, 709, 708), (710, 712, 713, 711), (709, 713, 712, 708), (704, 710, 711, 705), (691, 707, 706, 690), (716, 719, 718, 717), (717, 718, 723, 722), (724, 726, 727, 725), (728, 729, 731, 730), (727, 726, 730, 731), (722, 723, 729, 728), (734, 738, 739, 735), (740, 741, 743, 742), (744, 746, 747, 745), (743, 747, 746, 742), (738, 744, 745, 739), (725, 741, 740, 724), (750, 753, 752, 751), (751, 752, 757, 756), (758, 760, 761, 759), (762, 763, 765, 764), (761, 760, 764, 765), (756, 757, 763, 762), (768, 772, 773, 769), (774, 775, 777, 776), (778, 780, 781, 779), (777, 781, 780, 776), (772, 778, 779, 773), (759, 775, 774, 758), (784, 787, 786, 785), (785, 786, 791, 790), (792, 794, 795, 793), (796, 797, 799, 798), (795, 794, 798, 799), (790, 791, 797, 796), (802, 806, 807, 803), (808, 809, 811, 810), (812, 814, 815, 813), (811, 815, 814, 810), (806, 812, 813, 807), (793, 809, 808, 792), (818, 821, 820, 819), (819, 820, 825, 824), (826, 828, 829, 827), (830, 831, 833, 832), (829, 828, 832, 833), (824, 825, 831, 830), (836, 840, 841, 837), (842, 843, 845, 844), (846, 848, 849, 847), (845, 849, 848, 844), (840, 846, 847, 841), (827, 843, 842, 826), (852, 855, 854, 853), (853, 854, 859, 858), (860, 862, 863, 861), (864, 865, 867, 866), (863, 862, 866, 867), (858, 859, 865, 864), (870, 874, 875, 871), (876, 877, 879, 878), (880, 882, 883, 881), (879, 883, 882, 878), (874, 880, 881, 875), (861, 877, 876, 860), (886, 889, 888, 887), (887, 888, 893, 892), (894, 896, 897, 895), (898, 899, 901, 900), (897, 896, 900, 901), (892, 893, 899, 898), (904, 908, 909, 905), (910, 911, 913, 912), (914, 916, 917, 915), (913, 917, 916, 912), (908, 914, 915, 909), (895, 911, 910, 894), (920, 923, 922, 921), (921, 922, 927, 926), (928, 930, 931, 929), (932, 933, 935, 934), (931, 930, 934, 935), (926, 927, 933, 932), (938, 942, 943, 939), (944, 945, 947, 946), (948, 950, 951, 949), (947, 951, 950, 946), (942, 948, 949, 943), (929, 945, 944, 928), (954, 957, 956, 955), (955, 956, 961, 960), (962, 964, 965, 963), (966, 967, 969, 968), (965, 964, 968, 969), (960, 961, 967, 966), (972, 976, 977, 973), (978, 979, 981, 980), (982, 984, 985, 983), (981, 985, 984, 980), (976, 982, 983, 977), (963, 979, 978, 962), (988, 991, 990, 989), (989, 990, 995, 994), (996, 998, 999, 997), (1000, 1001, 1003, 1002), (999, 998, 1002, 1003), (994, 995, 1001, 1000), (1006, 1010, 1011, 1007), (1012, 1013, 1015, 1014), (1016, 1018, 1019, 1017), (1015, 1019, 1018, 1014), (1010, 1016, 1017, 1011), (997, 1013, 1012, 996), (1022, 1025, 1024, 1023), (1023, 1024, 1029, 1028), (1030, 1032, 1033, 1031), (1034, 1035, 1037, 1036), (1033, 1032, 1036, 1037), (1028, 1029, 1035, 1034), (1040, 1044, 1045, 1041), (1046, 1047, 1049, 1048), (1050, 1052, 1053, 1051), (1049, 1053, 1052, 1048), (1044, 1050, 1051, 1045), (1031, 1047, 1046, 1030), (1056, 1059, 1058, 1057), (1057, 1058, 1063, 1062), (1064, 1066, 1067, 1065), (1068, 1069, 1071, 1070), (1067, 1066, 1070, 1071), (1062, 1063, 1069, 1068), (1074, 1078, 1079, 1075), (1080, 1081, 1083, 1082), (1084, 1086, 1087, 1085), (1083, 1087, 1086, 1082), (1078, 1084, 1085, 1079), (1065, 1081, 1080, 1064), (1090, 1093, 1092, 1091), (1091, 1092, 1097, 1096), (1098, 1100, 1101, 1099), (1102, 1103, 1105, 1104), (1101, 1100, 1104, 1105), (1096, 1097, 1103, 1102), (1108, 1112, 1113, 1109), (1114, 1115, 1117, 1116), (1118, 1120, 1121, 1119), (1117, 1121, 1120, 1116), (1112, 1118, 1119, 1113), (1099, 1115, 1114, 1098), (1124, 1127, 1126, 1125), (1125, 1126, 1131, 1130), (1132, 1134, 1135, 1133), (1136, 1137, 1139, 1138), (1135, 1134, 1138, 1139), (1130, 1131, 1137, 1136), (1142, 1146, 1147, 1143), (1148, 1149, 1151, 1150), (1152, 1154, 1155, 1153), (1151, 1155, 1154, 1150), (1146, 1152, 1153, 1147), (1133, 1149, 1148, 1132), (1158, 1161, 1160, 1159), (1159, 1160, 1165, 1164), (1166, 1168, 1169, 1167), (1170, 1171, 1173, 1172), (1169, 1168, 1172, 1173), (1164, 1165, 1171, 1170), (1176, 1180, 1181, 1177), (1182, 1183, 1185, 1184), (1186, 1188, 1189, 1187), (1185, 1189, 1188, 1184), (1180, 1186, 1187, 1181), (1167, 1183, 1182, 1166), (1192, 1195, 1194, 1193), (1193, 1194, 1199, 1198), (1200, 1202, 1203, 1201), (1204, 1205, 1207, 1206), (1203, 1202, 1206, 1207), (1198, 1199, 1205, 1204), (1210, 1214, 1215, 1211), (1216, 1217, 1219, 1218), (1220, 1222, 1223, 1221), (1219, 1223, 1222, 1218), (1214, 1220, 1221, 1215), (1201, 1217, 1216, 1200), (1226, 1229, 1228, 1227), (1227, 1228, 1233, 1232), (1234, 1236, 1237, 1235), (1238, 1239, 1241, 1240), (1237, 1236, 1240, 1241), (1232, 1233, 1239, 1238), (1244, 1248, 1249, 1245), (1250, 1251, 1253, 1252), (1254, 1256, 1257, 1255), (1253, 1257, 1256, 1252), (1248, 1254, 1255, 1249), (1235, 1251, 1250, 1234), (1260, 1263, 1262, 1261), (1261, 1262, 1267, 1266), (1268, 1270, 1271, 1269), (1272, 1273, 1275, 1274), (1271, 1270, 1274, 1275), (1266, 1267, 1273, 1272), (1278, 1282, 1283, 1279), (1284, 1285, 1287, 1286), (1288, 1290, 1291, 1289), (1287, 1291, 1290, 1286), (1282, 1288, 1289, 1283), (1269, 1285, 1284, 1268), (1294, 1297, 1296, 1295), (1295, 1296, 1301, 1300), (1302, 1304, 1305, 1303), (1306, 1307, 1309, 1308), (1305, 1304, 1308, 1309), (1300, 1301, 1307, 1306), (1312, 1316, 1317, 1313), (1318, 1319, 1321, 1320), (1322, 1324, 1325, 1323), (1321, 1325, 1324, 1320), (1316, 1322, 1323, 1317), (1303, 1319, 1318, 1302), (1328, 1331, 1330, 1329), (1329, 1330, 1335, 1334), (1336, 1338, 1339, 1337), (1340, 1341, 1343, 1342), (1339, 1338, 1342, 1343), (1334, 1335, 1341, 1340), (1346, 1350, 1351, 1347), (1352, 1353, 1355, 1354), (1356, 1358, 1359, 1357), (1355, 1359, 1358, 1354), (1350, 1356, 1357, 1351), (1337, 1353, 1352, 1336), (1362, 1365, 1364, 1363), (1363, 1364, 1369, 1368), (1370, 1372, 1373, 1371), (1374, 1375, 1377, 1376), (1373, 1372, 1376, 1377), (1368, 1369, 1375, 1374), (1380, 1384, 1385, 1381), (1386, 1387, 1389, 1388), (1390, 1392, 1393, 1391), (1389, 1393, 1392, 1388), (1384, 1390, 1391, 1385), (1371, 1387, 1386, 1370), (1396, 1399, 1398, 1397), (1397, 1398, 1403, 1402), (1404, 1406, 1407, 1405), (1408, 1409, 1411, 1410), (1407, 1406, 1410, 1411), (1402, 1403, 1409, 1408), (1414, 1418, 1419, 1415), (1420, 1421, 1423, 1422), (1424, 1426, 1427, 1425), (1423, 1427, 1426, 1422), (1418, 1424, 1425, 1419), (1405, 1421, 1420, 1404), (1430, 1433, 1432, 1431), (1431, 1432, 1437, 1436), (1438, 1440, 1441, 1439), (1442, 1443, 1445, 1444), (1441, 1440, 1444, 1445), (1436, 1437, 1443, 1442), (1448, 1452, 1453, 1449), (1454, 1455, 1457, 1456), (1458, 1460, 1461, 1459), (1457, 1461, 1460, 1456), (1452, 1458, 1459, 1453), (1439, 1455, 1454, 1438), (1464, 1467, 1466, 1465), (1465, 1466, 1471, 1470), (1472, 1474, 1475, 1473), (1476, 1477, 1479, 1478), (1475, 1474, 1478, 1479), (1470, 1471, 1477, 1476), (1482, 1486, 1487, 1483), (1488, 1489, 1491, 1490), (1492, 1494, 1495, 1493), (1491, 1495, 1494, 1490), (1486, 1492, 1493, 1487), (1473, 1489, 1488, 1472), (1498, 1501, 1500, 1499), (1499, 1500, 1505, 1504), (1506, 1508, 1509, 1507), (1510, 1511, 1513, 1512), (1509, 1508, 1512, 1513), (1504, 1505, 1511, 1510), (1516, 1520, 1521, 1517), (1522, 1523, 1525, 1524), (1526, 1528, 1529, 1527), (1525, 1529, 1528, 1524), (1520, 1526, 1527, 1521), (1507, 1523, 1522, 1506), (1532, 1535, 1534, 1533), (1533, 1534, 1539, 1538), (1540, 1542, 1543, 1541), (1544, 1545, 1547, 1546), (1543, 1542, 1546, 1547), (1538, 1539, 1545, 1544), (1550, 1554, 1555, 1551), (1556, 1557, 1559, 1558), (1560, 1562, 1563, 1561), (1559, 1563, 1562, 1558), (1554, 1560, 1561, 1555), (1541, 1557, 1556, 1540), (1566, 1569, 1568, 1567), (1567, 1568, 1573, 1572), (1574, 1576, 1577, 1575), (1578, 1579, 1581, 1580), (1577, 1576, 1580, 1581), (1572, 1573, 1579, 1578), (1584, 1588, 1589, 1585), (1590, 1591, 1593, 1592), (1594, 1596, 1597, 1595), (1593, 1597, 1596, 1592), (1588, 1594, 1595, 1589), (1575, 1591, 1590, 1574), (1600, 1603, 1602, 1601), (1601, 1602, 1607, 1606), (1608, 1610, 1611, 1609), (1612, 1613, 1615, 1614), (1611, 1610, 1614, 1615), (1606, 1607, 1613, 1612), (1618, 1622, 1623, 1619), (1624, 1625, 1627, 1626), (1628, 1630, 1631, 1629), (1627, 1631, 1630, 1626), (1622, 1628, 1629, 1623), (1609, 1625, 1624, 1608)])
me_curve.materials.append(mat_curve)
me_curve.use_remesh_preserve_volume = False
me_curve.use_remesh_preserve_attributes = False
me_curve.use_mirror_vertex_groups = False
me_curve.update()

# ---- curves / text
cu_beziercurve = bpy.data.curves.new('BezierCurve', 'CURVE')
cu_beziercurve.dimensions = '3D'
_sp = cu_beziercurve.splines.new('BEZIER'); _sp.bezier_points.add(1)
_sp.bezier_points.foreach_set('co', [-1.0, 0.0, 0.0, 1.0, 0.0, 0.0])
_sp.bezier_points.foreach_set('handle_left', [-1.881, -0.00709, 0.008617, 0.0, 0.0, 0.0])
_sp.bezier_points.foreach_set('handle_right', [-0.293, 0.005692, -0.006917, 2.0, 0.0, 0.0])
for _p, _l, _r in zip(_sp.bezier_points, ['ALIGNED', 'ALIGNED'], ['ALIGNED', 'ALIGNED']): _p.handle_left_type = _l; _p.handle_right_type = _r
_sp.order_u = 0
_sp.order_v = 0
cu_beziercurve.use_path = True
cu_beziercurve.use_path_clamp = True
cu_beziercurve.bevel_resolution = 0
cu_beziercurve.fill_mode = 'HALF'
cu_beziercircle = bpy.data.curves.new('BezierCircle', 'CURVE')
cu_beziercircle.dimensions = '3D'
_sp = cu_beziercircle.splines.new('BEZIER'); _sp.bezier_points.add(3)
_sp.bezier_points.foreach_set('co', [-1.0, 0.0, 0.0, 0.0, 1.0, 0.0, 1.0, 0.0, 0.0, 0.0, -1.0, 0.0])
_sp.bezier_points.foreach_set('handle_left', [-1.0, -0.5521, 0.0, -0.5521, 1.0, 0.0, 1.0, 0.5521, 0.0, 0.5521, -1.0, 0.0])
_sp.bezier_points.foreach_set('handle_right', [-1.0, 0.5521, 0.0, 0.5521, 1.0, 0.0, 1.0, -0.5521, 0.0, -0.5521, -1.0, 0.0])
for _p, _l, _r in zip(_sp.bezier_points, ['AUTO', 'AUTO', 'AUTO', 'AUTO'], ['AUTO', 'AUTO', 'AUTO', 'AUTO']): _p.handle_left_type = _l; _p.handle_right_type = _r
_sp.order_u = 0
_sp.order_v = 0
_sp.use_cyclic_u = True
cu_beziercircle.use_path = True
cu_beziercircle.use_path_clamp = True
cu_beziercircle.bevel_resolution = 0
cu_beziercircle.fill_mode = 'HALF'

# ---- objects
ob_beziercurve = bpy.data.objects.new('BezierCurve', cu_beziercurve)
ob_beziercircle = bpy.data.objects.new('BezierCircle', cu_beziercircle)
ob_rect = bpy.data.objects.new('rect', me_rect)
ob_lamp = bpy.data.objects.new('Lamp', light_lamp)
ob_camera = bpy.data.objects.new('Camera', cam_camera)
ob_curve = bpy.data.objects.new('curve', me_curve)

# ---- transforms, parenting, visibility, modifiers, constraints
ob_beziercurve.location = (-27.82, -0.9715, 5.055)
ob_beziercurve.scale = (29.44, 29.44, 29.44)
ob_beziercurve.lineart.crease_threshold = 0.0
ob_beziercircle.location = (0.0, 0.0, 0.0)
ob_beziercircle.scale = (60.77, 60.77, 60.77)
ob_beziercircle.lineart.crease_threshold = 0.0
ob_rect.location = (0.0, 0.0, 0.0)
ob_rect.lock_rotations_4d = False
ob_rect.empty_display_type = 'ARROWS'
ob_rect.lineart.crease_threshold = 0.0
ob_lamp.location = (4.076, 1.005, 5.904)
ob_lamp.rotation_euler = (0.6503, 0.05522, 1.866)
ob_lamp.lock_rotations_4d = False
ob_lamp.empty_display_type = 'ARROWS'
ob_lamp.color = (0.0, 0.0, 0.0, 0.0)
ob_lamp.lineart.crease_threshold = 0.0
ob_camera.location = (7.481, -6.508, 5.344)
ob_camera.rotation_euler = (1.109, 0.01082, 0.8149)
ob_camera.lock_rotations_4d = False
ob_camera.empty_display_type = 'ARROWS'
ob_camera.color = (0.0, 0.0, 0.0, 0.0)
ob_camera.display_type = 'WIRE'
ob_camera.lineart.crease_threshold = 0.0
ob_curve.location = (0.0, 0.0, 0.0)
ob_curve.lock_rotations_4d = False
ob_curve.empty_display_type = 'ARROWS'
ob_curve.lineart.crease_threshold = 0.0

# ---- collection membership
col_collection_1.objects.link(ob_beziercurve)
col_collection_1.objects.link(ob_beziercircle)
col_collection_1.objects.link(ob_rect)
col_collection_1.objects.link(ob_lamp)
col_collection_1.objects.link(ob_camera)
col_collection_1.objects.link(ob_curve)

# ---- scene / render settings (as saved in the file)
scene.camera = ob_camera
scene.frame_start = 1; scene.frame_end = 250; scene.frame_set(2)
scene.render.engine = 'BLENDER_EEVEE_NEXT'
scene.render.resolution_percentage = 50
scene.render.dither_intensity = 0.0
scene.cycles.use_denoising = False
scene.cycles.samples = 10
scene.cycles.sampling_pattern = 'TABULATED_SOBOL'
scene.cycles.light_sampling_threshold = 0.0
scene.cycles.use_adaptive_sampling = False
scene.cycles.use_light_tree = False
scene.cycles.blur_glossy = 0.0
scene.cycles.pixel_filter_type = 'GAUSSIAN'
scene.cycles.sample_clamp_indirect = 0.0
scene.view_settings.view_transform = 'Standard'
bpy.context.view_layer.update()
